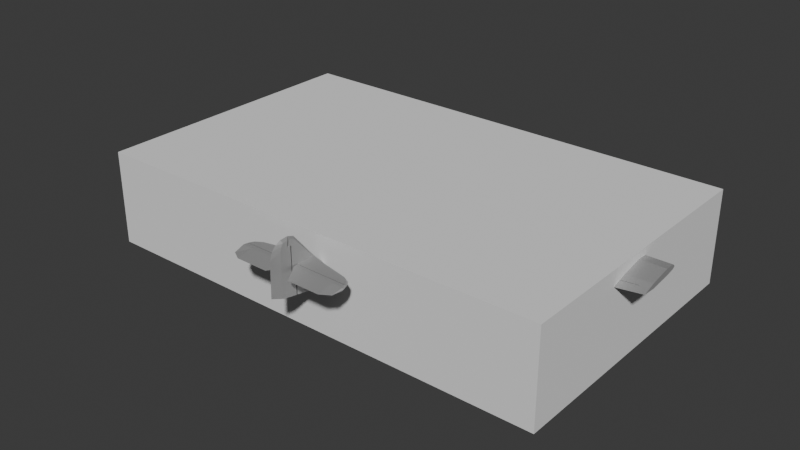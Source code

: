 # Source: catalina.blend  (saved by Blender 5.0.118; exported with 4.5.12 LTS)
import bpy
from mathutils import Matrix  # noqa: F401  (used for matrix-valued properties, if any)

bpy.ops.wm.read_factory_settings(use_empty=True)
scene = bpy.context.scene
scene.name = 'Scene'

# ---- collections
col_collection = bpy.data.collections.new('Collection'); scene.collection.children.link(col_collection)

# ---- materials (node trees are filled in below, after node groups)
mat_metal = bpy.data.materials.new('Metal')

# ---- material node trees
mat_metal.use_nodes = True; mat_metal.node_tree.nodes.clear()
_N = mat_metal.node_tree.nodes; _L = mat_metal.node_tree.links
n0 = _N.new('ShaderNodeBsdfPrincipled'); n0.name = 'Principled BSDF'; n0.location = (-200, 100)
n0.inputs[0].default_value = (0.4889, 0.4889, 0.4889, 1.0)
n0.inputs[1].default_value = 0.6045
n0.inputs[2].default_value = 0.6636
n1 = _N.new('ShaderNodeOutputMaterial'); n1.name = 'Material Output'; n1.location = (200, 100)
_L.new(n0.outputs[0], n1.inputs[0])
n1.is_active_output = True

# ---- world
world_world = bpy.data.worlds.new('World'); scene.world = world_world
world_world.use_nodes = True; world_world.node_tree.nodes.clear()
_N = world_world.node_tree.nodes; _L = world_world.node_tree.links
n0 = _N.new('ShaderNodeOutputWorld'); n0.name = 'World Output'; n0.location = (200, 100)
n1 = _N.new('ShaderNodeBackground'); n1.name = 'Background'; n1.location = (-200, 100)
n1.inputs[0].default_value = (0.05088, 0.05088, 0.05088, 1.0)
_L.new(n1.outputs[0], n0.inputs[0])
n0.is_active_output = True
world_world.color = (0.05088, 0.05088, 0.05088)
world_world.sun_shadow_jitter_overblur = 0.0

# ---- meshes
me_cube_001 = bpy.data.meshes.new('Cube.001')
me_cube_001.from_pydata([(-1.0, -1.0, -1.0), (-1.0, -1.0, 1.0), (-1.0, 1.0, -1.0), (-1.0, 1.0, 1.0), (1.0, -1.0, -1.0), (1.0, -1.0, 1.0), (1.0, 1.0, -1.0), (1.0, 1.0, 1.0)], [], [(0, 1, 3, 2), (2, 3, 7, 6), (6, 7, 5, 4), (4, 5, 1, 0), (2, 6, 4, 0), (7, 3, 1, 5)])
_uv = me_cube_001.uv_layers.new(name='UVMap')
_uv.uv.foreach_set('vector', [0.375, 0.0, 0.625, 0.0, 0.625, 0.25, 0.375, 0.25, 0.375, 0.25, 0.625, 0.25, 0.625, 0.5, 0.375, 0.5, 0.375, 0.5, 0.625, 0.5, 0.625, 0.75, 0.375, 0.75, 0.375, 0.75, 0.625, 0.75, 0.625, 1.0, 0.375, 1.0, 0.125, 0.5, 0.375, 0.5, 0.375, 0.75, 0.125, 0.75, 0.625, 0.5, 0.875, 0.5, 0.875, 0.75, 0.625, 0.75])
me_cube_001.update()
me_cube_002 = bpy.data.meshes.new('Cube.002')
me_cube_002.from_pydata([(-3.036, 14.25, -1.389), (-1.686, 14.25, 0.7457), (-3.163, 3.999, -2.057), (-2.247, 3.999, 1.143), (-2.48, -5.612, -1.844), (-2.196, -5.612, 1.143), (-0.3085, -15.49, 0.9187), (-0.3091, -15.49, 1.428), (-2.319, 16.83, -0.9222), (-1.472, 16.83, 0.4697), (-1.684, 18.22, -0.7512), (-1.09, 18.22, 0.2929), (-3.289, 9.125, -2.007), (-2.247, 9.125, 1.143), (-2.247, 2.609, 1.143), (-3.132, 2.609, -1.676), (-2.134, -7.11, -0.03767), (-2.111, -7.11, 1.143), (-6.218e-06, 19.08, -0.7196), (-0.7345, 18.92, -0.7225), (-0.7484, 19.47, 0.0), (-1.303e-06, 3.999, -3.13), (-1.303e-06, 3.999, 1.964), (-4.644e-06, 14.25, -2.94), (-4.644e-06, 14.25, 1.964), (1.829e-06, -5.612, -1.977), (1.829e-06, -5.612, 1.806), (5.046e-06, -15.49, 0.6967), (5.046e-06, -15.49, 1.523), (-5.482e-06, 16.83, -2.592), (-5.482e-06, 16.83, 1.265), (-5.937e-06, 18.22, -1.941), (-5.937e-06, 18.22, 1.265), (-2.973e-06, 9.125, 1.964), (-2.973e-06, 9.125, -3.035), (-8.501e-07, 2.609, -2.801), (-8.501e-07, 2.609, 1.941), (2.317e-06, -7.11, 1.806), (2.317e-06, -7.11, -0.9056), (-6.345e-06, 19.47, 0.0), (-2.514, 14.25, -1.477), (-1.92, 16.83, -1.005), (-1.314, 18.22, -0.7993), (-2.594, 2.609, -1.746), (-0.4791, 18.99, -0.7196), (-2.619, 3.999, -2.083), (-2.053, -5.612, -1.886), (-2.723, 9.125, -2.044), (-0.9015, 3.999, 1.855), (-0.9014, -5.612, 1.855), (-0.1793, -15.49, 1.543), (-0.9015, 9.125, 1.855), (-1.078, -7.11, -0.5628), (-0.4237, 19.47, 0.0), (-1.31, 3.999, -2.629), (-1.419, 14.25, 1.585), (-1.027, -5.612, -1.977), (-0.1967, -15.49, 0.7347), (-1.319, 16.83, 1.072), (-1.087, 18.22, 1.072), (-1.361, 9.125, -2.54), (-0.9015, 2.609, 1.855), (-0.8681, -7.11, 1.853), (-0.9598, 16.83, -1.798), (-1.257, 14.25, -2.208), (-0.6571, 18.22, -1.37), (-1.297, 2.609, -2.322), (-3.062, 3.999, -0.2685), (-2.616, 14.25, 0.1095), (-2.48, -5.612, -0.08534), (-0.3571, -15.49, 1.187), (-1.824, 16.83, 0.01867), (-1.419, 18.37, 0.1096), (-2.868, 9.125, -0.1997), (-3.031, 2.609, -0.1153), (-2.25, -7.11, 0.6006), (5.046e-06, -15.49, 1.178), (-0.1967, -15.49, 1.178), (-2.247, -1.261, 1.143), (-3.118, -1.261, -1.635), (4.108e-07, -1.261, -2.486), (4.108e-07, -1.261, 1.89), (-2.622, -1.261, -1.678), (-1.194, -1.261, -2.19), (-0.9015, -1.261, 1.855), (-3.055, -1.261, -0.1039), (-1.338, -11.55, 0.4857), (-1.356, -11.55, 1.458), (3.765e-06, -11.55, 1.806), (3.765e-06, -11.55, -0.05496), (-0.789, -11.55, 0.1397), (-0.7048, -11.55, 1.844), (-1.552, -11.55, 0.9551), (-2.247, -3.436, 1.143), (-2.799, -3.436, -1.739), (1.12e-06, -3.436, -2.231), (1.12e-06, -3.436, 1.848), (-2.338, -3.436, -1.782), (-1.11, -3.436, -2.083), (-0.9015, -3.436, 1.855), (-2.767, -3.436, -0.09461), (-2.247, 0.6742, 1.143), (-3.125, 0.6742, -1.655), (-2.197e-07, 0.6742, -2.643), (-2.197e-07, 0.6742, 1.915), (-2.608, 0.6742, -1.712), (-1.245, 0.6742, -2.256), (-0.9015, 0.6742, 1.855), (-3.043, 0.6742, -0.1096), (-3.226, 6.562, -2.032), (-2.247, 6.562, 1.143), (-2.138e-06, 6.562, -3.082), (-2.138e-06, 6.562, 1.964), (-2.671, 6.562, -2.064), (-1.335, 6.562, -2.584), (-0.9015, 6.562, 1.855), (-2.965, 6.562, -0.2341), (-1.967, 11.69, 0.9445), (-3.162, 11.69, -1.698), (-3.809e-06, 11.69, 1.964), (-3.809e-06, 11.69, -2.987), (-2.618, 11.69, -1.76), (-1.309, 11.69, -2.374), (-1.16, 11.69, 1.72), (-2.742, 11.69, -0.04508), (-0.7345, 18.92, -0.7225), (-1.303e-06, 3.999, -3.13), (-1.31, 3.999, -2.629), (-2.619, 3.999, -2.083), (-3.163, 3.999, -2.057), (-3.162, 11.69, -1.698), (-3.226, 6.562, -2.032), (-3.289, 9.125, -2.007), (-1.684, 18.22, -0.7512), (-3.036, 14.25, -1.389), (-2.319, 16.83, -0.9222), (-2.053, -5.612, -1.886), (-1.027, -5.612, -1.977), (-2.48, -5.612, -1.844), (1.829e-06, -5.612, -1.977), (-3.125, 0.6742, -1.655), (-3.118, -1.261, -1.635), (-2.799, -3.436, -1.739), (-3.163, 3.999, -2.057), (-3.132, 2.609, -1.676), (-2.48, -5.612, -1.844)], [], [(99, 93, 5, 49), (124, 117, 1, 68), (121, 130, 134, 40), (92, 86, 6, 70), (100, 94, 145, 69), (77, 50, 7, 70), (91, 87, 7, 50), (41, 135, 133, 42), (68, 1, 9, 71), (40, 134, 135, 41), (71, 9, 11, 72), (65, 44, 18, 31), (113, 131, 132, 47), (116, 110, 13, 73), (67, 2, 15, 74), (48, 3, 14, 61), (49, 5, 17, 62), (69, 145, 16, 75), (142, 97, 46, 138), (54, 21, 35, 66), (115, 112, 33, 51), (59, 32, 39, 53), (58, 30, 32, 59), (143, 45, 43, 144), (90, 89, 27, 57), (98, 95, 25, 56), (123, 119, 24, 55), (55, 24, 30, 58), (114, 113, 47, 60), (133, 19, 44, 42), (64, 40, 41, 63), (63, 41, 42, 65), (122, 121, 40, 64), (44, 53, 39, 18), (52, 16, 136, 137), (16, 4, 136), (38, 52, 137, 139), (120, 122, 64, 23), (29, 63, 65, 31), (23, 64, 63, 29), (111, 114, 60, 34), (1, 55, 58, 9), (117, 123, 55, 1), (97, 98, 56, 46), (86, 90, 57, 6), (9, 58, 59, 11), (11, 59, 53), (110, 115, 51, 13), (45, 54, 66, 43), (26, 49, 62, 37), (22, 48, 61, 36), (42, 44, 65), (88, 91, 50, 28), (76, 28, 50, 77), (96, 99, 49, 26), (27, 76, 77, 57), (5, 69, 75, 17), (3, 67, 74, 14), (109, 116, 73, 12), (10, 72, 20, 125), (8, 71, 72, 10), (0, 68, 71, 8), (57, 77, 70, 6), (93, 100, 69, 5), (87, 92, 70, 7), (118, 124, 68, 0), (20, 53, 44, 125), (11, 53, 20, 72), (101, 108, 85, 78), (104, 107, 84, 81), (105, 106, 83, 82), (106, 103, 80, 83), (102, 105, 82, 79), (108, 140, 141, 85), (107, 101, 78, 84), (17, 75, 92, 87), (37, 62, 91, 88), (16, 52, 90, 86), (52, 38, 89, 90), (62, 17, 87, 91), (75, 16, 86, 92), (78, 85, 100, 93), (81, 84, 99, 96), (82, 83, 98, 97), (83, 80, 95, 98), (79, 82, 97, 142), (85, 141, 94, 100), (84, 78, 93, 99), (61, 14, 101, 107), (74, 15, 140, 108), (144, 43, 105, 102), (66, 35, 103, 106), (43, 66, 106, 105), (36, 61, 107, 104), (14, 74, 108, 101), (2, 67, 116, 109), (3, 48, 115, 110), (126, 127, 114, 111), (127, 128, 113, 114), (48, 22, 112, 115), (67, 3, 110, 116), (128, 129, 131, 113), (12, 73, 124, 118), (13, 51, 123, 117), (34, 60, 122, 120), (60, 47, 121, 122), (51, 33, 119, 123), (47, 132, 130, 121), (73, 13, 117, 124)])
_uv = me_cube_002.uv_layers.new(name='UVMap')
_uv.uv.foreach_set('vector', [0.6969, 0.5, 0.625, 0.5, 0.625, 0.5, 0.6875, 0.5, 0.5, 0.6875, 0.625, 0.6875, 0.625, 0.75, 0.5, 0.75, 0.3535, 0.6875, 0.375, 0.6875, 0.375, 0.75, 0.3535, 0.75, 0.4547, 0.5, 0.3608, 0.5, 0.3979, 0.5, 0.5, 0.5, 0.5, 0.5, 0.375, 0.5, 0.375, 0.5, 0.5, 0.5, 0.5, 0.4375, 0.625, 0.4066, 0.6041, 0.4848, 0.5, 0.5, 0.7011, 0.5, 0.569, 0.5, 0.6041, 0.4848, 0.7184, 0.5, 0.3535, 0.75, 0.375, 0.75, 0.375, 0.75, 0.3535, 0.75, 0.5, 0.75, 0.625, 0.75, 0.625, 0.75, 0.5, 0.75, 0.3535, 0.75, 0.375, 0.75, 0.375, 0.75, 0.3535, 0.75, 0.5, 0.75, 0.625, 0.75, 0.625, 0.75, 0.4851, 0.75, 0.375, 0.5302, 0.4059, 0.5946, 0.4495, 0.375, 0.375, 0.375, 0.3535, 0.5625, 0.375, 0.5625, 0.375, 0.625, 0.3535, 0.625, 0.5, 0.5625, 0.625, 0.5625, 0.625, 0.625, 0.5, 0.625, 0.5, 0.5, 0.375, 0.5, 0.375, 0.5, 0.5, 0.5, 0.6969, 0.5, 0.625, 0.5, 0.625, 0.5, 0.6969, 0.5, 0.6875, 0.5, 0.625, 0.5, 0.625, 0.5, 0.6898, 0.5, 0.5, 0.5, 0.375, 0.5, 0.3674, 0.5, 0.4448, 0.5, 0.375, 0.5, 0.3535, 0.5, 0.3535, 0.5, 0.375, 0.5, 0.3017, 0.5, 0.25, 0.5, 0.25, 0.5, 0.3017, 0.5, 0.6922, 0.5625, 0.75, 0.5625, 0.75, 0.625, 0.6875, 0.625, 0.625, 0.5625, 0.625, 0.375, 0.5, 0.375, 0.4375, 0.5625, 0.6875, 0.75, 0.75, 0.75, 0.75, 0.75, 0.6875, 0.75, 0.375, 0.5, 0.3535, 0.5, 0.3535, 0.5, 0.375, 0.5, 0.3125, 0.5, 0.25, 0.5, 0.25, 0.5, 0.3125, 0.5, 0.3017, 0.5, 0.25, 0.5, 0.25, 0.5, 0.3017, 0.5, 0.6875, 0.6875, 0.75, 0.6875, 0.75, 0.75, 0.6875, 0.75, 0.6875, 0.75, 0.75, 0.75, 0.75, 0.75, 0.6875, 0.75, 0.3017, 0.5625, 0.3535, 0.5625, 0.3535, 0.625, 0.3017, 0.625, 0.375, 0.75, 0.39, 0.6746, 0.4059, 0.5946, 0.375, 0.6855, 0.3017, 0.75, 0.3535, 0.75, 0.3535, 0.75, 0.3017, 0.75, 0.3017, 0.75, 0.3535, 0.75, 0.3535, 0.75, 0.3017, 0.75, 0.3017, 0.6875, 0.3535, 0.6875, 0.3535, 0.75, 0.3017, 0.75, 0.4059, 0.5946, 0.4375, 0.5625, 0.5, 0.375, 0.4495, 0.375, 0.3125, 0.5, 0.3674, 0.5, 0.3535, 0.5, 0.3017, 0.5, 0.3674, 0.5, 0.375, 0.5, 0.3535, 0.5, 0.25, 0.5, 0.3125, 0.5, 0.3017, 0.5, 0.25, 0.5, 0.25, 0.6875, 0.3017, 0.6875, 0.3017, 0.75, 0.25, 0.75, 0.25, 0.75, 0.3017, 0.75, 0.3017, 0.75, 0.25, 0.75, 0.25, 0.75, 0.3017, 0.75, 0.3017, 0.75, 0.25, 0.75, 0.25, 0.5625, 0.3017, 0.5625, 0.3017, 0.625, 0.25, 0.625, 0.625, 0.75, 0.6875, 0.75, 0.6875, 0.75, 0.625, 0.75, 0.625, 0.6875, 0.6875, 0.6875, 0.6875, 0.75, 0.625, 0.75, 0.3535, 0.5, 0.3017, 0.5, 0.3017, 0.5, 0.3535, 0.5, 0.3608, 0.5, 0.3125, 0.5, 0.3125, 0.5, 0.3979, 0.5, 0.625, 0.75, 0.6875, 0.75, 0.6875, 0.75, 0.625, 0.75, 0.625, 0.75, 0.625, 0.5625, 0.4375, 0.5625, 0.625, 0.5625, 0.6922, 0.5625, 0.6875, 0.625, 0.625, 0.625, 0.3535, 0.5, 0.3017, 0.5, 0.3017, 0.5, 0.3535, 0.5, 0.75, 0.5, 0.6875, 0.5, 0.6898, 0.5, 0.75, 0.5, 0.75, 0.5, 0.6969, 0.5, 0.6969, 0.5, 0.75, 0.5, 0.375, 0.6855, 0.4059, 0.5946, 0.375, 0.5302, 0.75, 0.5, 0.7011, 0.5, 0.7184, 0.5, 0.75, 0.5, 0.5, 0.375, 0.625, 0.375, 0.625, 0.4066, 0.5, 0.4375, 0.75, 0.5, 0.6969, 0.5, 0.6875, 0.5, 0.75, 0.5, 0.375, 0.375, 0.5, 0.375, 0.5, 0.4375, 0.375, 0.4375, 0.625, 0.5, 0.5, 0.5, 0.4448, 0.5, 0.625, 0.5, 0.625, 0.5, 0.5, 0.5, 0.5, 0.5, 0.625, 0.5, 0.375, 0.5625, 0.5, 0.5625, 0.5, 0.625, 0.375, 0.625, 0.375, 0.75, 0.4851, 0.75, 0.375, 0.75, 0.39, 0.6746, 0.375, 0.75, 0.5, 0.75, 0.4851, 0.75, 0.375, 0.75, 0.375, 0.75, 0.5, 0.75, 0.5, 0.75, 0.375, 0.75, 0.375, 0.4375, 0.5, 0.4375, 0.5, 0.5, 0.3979, 0.5, 0.625, 0.5, 0.5, 0.5, 0.5, 0.5, 0.625, 0.5, 0.569, 0.5, 0.4547, 0.5, 0.5, 0.5, 0.6041, 0.4848, 0.375, 0.6875, 0.5, 0.6875, 0.5, 0.75, 0.375, 0.75, 0.375, 0.75, 0.4375, 0.5625, 0.4059, 0.5946, 0.39, 0.6746, 0.625, 0.75, 0.4375, 0.5625, 0.375, 0.75, 0.4851, 0.75, 0.625, 0.5, 0.5, 0.5, 0.5, 0.5, 0.625, 0.5, 0.75, 0.5, 0.6969, 0.5, 0.6969, 0.5, 0.75, 0.5, 0.3535, 0.5, 0.3017, 0.5, 0.3017, 0.5, 0.3535, 0.5, 0.3017, 0.5, 0.25, 0.5, 0.25, 0.5, 0.3017, 0.5, 0.375, 0.5, 0.3535, 0.5, 0.3535, 0.5, 0.375, 0.5, 0.5, 0.5, 0.375, 0.5, 0.375, 0.5, 0.5, 0.5, 0.6969, 0.5, 0.625, 0.5, 0.625, 0.5, 0.6969, 0.5, 0.625, 0.5, 0.4448, 0.5, 0.4547, 0.5, 0.569, 0.5, 0.75, 0.5, 0.6898, 0.5, 0.7011, 0.5, 0.75, 0.5, 0.3674, 0.5, 0.3125, 0.5, 0.3125, 0.5, 0.3608, 0.5, 0.3125, 0.5, 0.25, 0.5, 0.25, 0.5, 0.3125, 0.5, 0.6898, 0.5, 0.625, 0.5, 0.569, 0.5, 0.7011, 0.5, 0.4448, 0.5, 0.3674, 0.5, 0.3608, 0.5, 0.4547, 0.5, 0.625, 0.5, 0.5, 0.5, 0.5, 0.5, 0.625, 0.5, 0.75, 0.5, 0.6969, 0.5, 0.6969, 0.5, 0.75, 0.5, 0.3535, 0.5, 0.3017, 0.5, 0.3017, 0.5, 0.3535, 0.5, 0.3017, 0.5, 0.25, 0.5, 0.25, 0.5, 0.3017, 0.5, 0.375, 0.5, 0.3535, 0.5, 0.3535, 0.5, 0.375, 0.5, 0.5, 0.5, 0.375, 0.5, 0.375, 0.5, 0.5, 0.5, 0.6969, 0.5, 0.625, 0.5, 0.625, 0.5, 0.6969, 0.5, 0.6969, 0.5, 0.625, 0.5, 0.625, 0.5, 0.6969, 0.5, 0.5, 0.5, 0.375, 0.5, 0.375, 0.5, 0.5, 0.5, 0.375, 0.5, 0.3535, 0.5, 0.3535, 0.5, 0.375, 0.5, 0.3017, 0.5, 0.25, 0.5, 0.25, 0.5, 0.3017, 0.5, 0.3535, 0.5, 0.3017, 0.5, 0.3017, 0.5, 0.3535, 0.5, 0.75, 0.5, 0.6969, 0.5, 0.6969, 0.5, 0.75, 0.5, 0.625, 0.5, 0.5, 0.5, 0.5, 0.5, 0.625, 0.5, 0.375, 0.5, 0.5, 0.5, 0.5, 0.5625, 0.375, 0.5625, 0.625, 0.5, 0.6969, 0.5, 0.6922, 0.5625, 0.625, 0.5625, 0.25, 0.5, 0.3017, 0.5, 0.3017, 0.5625, 0.25, 0.5625, 0.3017, 0.5, 0.3535, 0.5, 0.3535, 0.5625, 0.3017, 0.5625, 0.6969, 0.5, 0.75, 0.5, 0.75, 0.5625, 0.6922, 0.5625, 0.5, 0.5, 0.625, 0.5, 0.625, 0.5625, 0.5, 0.5625, 0.3535, 0.5, 0.375, 0.5, 0.375, 0.5625, 0.3535, 0.5625, 0.375, 0.625, 0.5, 0.625, 0.5, 0.6875, 0.375, 0.6875, 0.625, 0.625, 0.6875, 0.625, 0.6875, 0.6875, 0.625, 0.6875, 0.25, 0.625, 0.3017, 0.625, 0.3017, 0.6875, 0.25, 0.6875, 0.3017, 0.625, 0.3535, 0.625, 0.3535, 0.6875, 0.3017, 0.6875, 0.6875, 0.625, 0.75, 0.625, 0.75, 0.6875, 0.6875, 0.6875, 0.3535, 0.625, 0.375, 0.625, 0.375, 0.6875, 0.3535, 0.6875, 0.5, 0.625, 0.625, 0.625, 0.625, 0.6875, 0.5, 0.6875])
me_cube_002.materials.append(mat_metal)
me_cube_002.update()
me_cube_004 = bpy.data.meshes.new('Cube.004')
me_cube_004.from_pydata([(-31.98, 1.806, 0.8562), (-31.98, 1.67, 1.435), (-31.98, -4.12, -0.2882), (2.38e-06, -5.958, -1.635), (-1.07e-06, 2.746, 0.1835), (-1.03e-06, 2.541, 1.015), (-12.9, -5.958, -1.635), (-12.9, 2.746, 0.1835), (-12.9, 2.541, 1.015), (-31.98, -2.267, -0.2055), (-31.98, -2.426, 0.4646), (1.031e-06, -2.635, -0.2647), (8.92e-07, -2.169, -1.135), (-12.9, -2.635, -0.2647), (-12.9, -2.169, -1.135), (-31.98, 2.061, 1.173), (-1.178e-06, 2.973, 0.5976), (-12.9, 2.973, 0.5976), (-31.98, 0.3014, 1.335), (-3.573e-07, 0.8251, 0.8159), (-4.157e-07, 1.123, -0.3886), (-12.9, 0.8251, 0.8159), (-12.9, 1.123, -0.3886), (-31.98, 0.5137, 0.4483), (-18.12, 2.489, 0.3674), (-18.12, 2.303, 1.129), (-18.12, -2.578, -0.06532), (-18.12, -2.196, -0.8809), (-18.12, -5.455, -1.267), (-18.12, 2.724, 0.755), (-18.12, 0.6819, 0.9578), (-18.12, 0.9563, -0.1599), (-12.9, -4.007, -0.8306), (-31.98, -3.125, 0.1536), (1.588e-06, -4.007, -0.8306), (-18.12, -3.766, -0.5616), (-30.8, 1.864, 0.8143), (-30.8, -2.439, 0.4192), (-30.8, -4.234, -0.372), (-30.8, 0.334, 1.303), (-30.8, 1.724, 1.408), (-30.8, -2.261, -0.2634), (-30.8, 2.118, 1.137), (-30.8, 0.5516, 0.3962), (-30.8, -3.18, 0.09239), (-18.12, -3.717, -1.061), (-30.8, -3.028, -0.3056), (-31.98, -3.038, -0.2399), (1.636e-06, -4.064, -1.385), (-12.9, -4.064, -1.385)], [], [(43, 23, 0, 36), (21, 19, 5, 8), (17, 8, 5, 16), (29, 25, 8, 17), (30, 21, 8, 25), (20, 22, 7, 4), (48, 49, 14, 12), (35, 32, 13, 26), (32, 34, 11, 13), (46, 47, 9, 41), (47, 2, 33), (24, 29, 17, 7), (7, 17, 16, 4), (0, 1, 15), (23, 18, 1, 0), (9, 10, 18, 23), (12, 14, 22, 20), (26, 13, 21, 30), (13, 11, 19, 21), (41, 9, 23, 43), (14, 27, 31, 22), (37, 26, 30, 39), (36, 42, 29, 24), (49, 45, 27, 14), (44, 35, 26, 37), (39, 30, 25, 40), (42, 40, 25, 29), (22, 31, 24, 7), (6, 3, 34, 32), (28, 6, 32, 35), (2, 38, 44, 33), (15, 1, 40, 42), (18, 39, 40, 1), (33, 44, 37, 10), (0, 15, 42, 36), (10, 37, 39, 18), (27, 41, 43, 31), (45, 46, 41, 27), (31, 43, 36, 24), (38, 2, 47, 46), (9, 47, 33, 10), (3, 6, 49, 48), (6, 28, 45, 49), (35, 44, 46, 45), (35, 45, 28), (44, 38, 46)])
_uv = me_cube_004.uv_layers.new(name='UVMap')
_uv.uv.foreach_set('vector', [0.3704, 0.6958, 0.375, 0.6954, 0.375, 0.75, 0.3704, 0.75, 0.6996, 0.7005, 0.75, 0.7005, 0.75, 0.75, 0.6996, 0.75, 0.5, 0.8246, 0.625, 0.8246, 0.625, 0.875, 0.5, 0.875, 0.5, 0.8042, 0.625, 0.8042, 0.625, 0.8246, 0.5, 0.8246, 0.6792, 0.6991, 0.6996, 0.7005, 0.6996, 0.75, 0.6792, 0.75, 0.25, 0.7005, 0.3004, 0.7005, 0.3004, 0.75, 0.25, 0.75, 0.25, 0.548, 0.3005, 0.548, 0.3004, 0.5959, 0.25, 0.5959, 0.6651, 0.5538, 0.6996, 0.5563, 0.6996, 0.5959, 0.6792, 0.5916, 0.6996, 0.5563, 0.75, 0.5563, 0.75, 0.5959, 0.6996, 0.5959, 0.4159, 0.5496, 0.4271, 0.5468, 0.375, 0.5802, 0.3704, 0.5812, 0.4271, 0.5468, 0.5, 0.5, 0.5734, 0.5471, 0.375, 0.8042, 0.5, 0.8042, 0.5, 0.8246, 0.375, 0.8246, 0.375, 0.8246, 0.5, 0.8246, 0.5, 0.875, 0.375, 0.875, 0.375, 0.75, 0.625, 0.75, 0.5, 0.75, 0.375, 0.6954, 0.625, 0.6954, 0.625, 0.75, 0.375, 0.75, 0.375, 0.5802, 0.625, 0.5802, 0.625, 0.6954, 0.375, 0.6954, 0.25, 0.5959, 0.3004, 0.5959, 0.3004, 0.7005, 0.25, 0.7005, 0.6792, 0.5916, 0.6996, 0.5959, 0.6996, 0.7005, 0.6792, 0.6991, 0.6996, 0.5959, 0.75, 0.5959, 0.75, 0.7005, 0.6996, 0.7005, 0.3704, 0.5812, 0.375, 0.5802, 0.375, 0.6954, 0.3704, 0.6958, 0.3004, 0.5959, 0.3208, 0.5916, 0.3208, 0.6991, 0.3004, 0.7005, 0.6296, 0.5812, 0.6792, 0.5916, 0.6792, 0.6991, 0.6296, 0.6958, 0.375, 0.7546, 0.5, 0.7546, 0.5, 0.8042, 0.375, 0.8042, 0.3005, 0.548, 0.3368, 0.5489, 0.3208, 0.5916, 0.3004, 0.5959, 0.5812, 0.5477, 0.6651, 0.5538, 0.6792, 0.5916, 0.6296, 0.5812, 0.6296, 0.6958, 0.6792, 0.6991, 0.6792, 0.75, 0.6296, 0.75, 0.5, 0.7546, 0.625, 0.7546, 0.625, 0.8042, 0.5, 0.8042, 0.3004, 0.7005, 0.3208, 0.6991, 0.3208, 0.75, 0.3004, 0.75, 0.6996, 0.5, 0.75, 0.5, 0.75, 0.5563, 0.6996, 0.5563, 0.645, 0.5, 0.6996, 0.5, 0.6996, 0.5563, 0.6651, 0.5538, 0.5, 0.5, 0.5124, 0.5, 0.5812, 0.5477, 0.5734, 0.5471, 0.5, 0.75, 0.625, 0.75, 0.625, 0.7546, 0.5, 0.7546, 0.625, 0.6954, 0.6296, 0.6958, 0.6296, 0.75, 0.625, 0.75, 0.5734, 0.5471, 0.5812, 0.5477, 0.6296, 0.5812, 0.625, 0.5802, 0.375, 0.75, 0.5, 0.75, 0.5, 0.7546, 0.375, 0.7546, 0.625, 0.5802, 0.6296, 0.5812, 0.6296, 0.6958, 0.625, 0.6954, 0.3208, 0.5916, 0.3704, 0.5812, 0.3704, 0.6958, 0.3208, 0.6991, 0.3368, 0.5489, 0.4159, 0.5496, 0.3704, 0.5812, 0.3208, 0.5916, 0.3208, 0.6991, 0.3704, 0.6958, 0.3704, 0.75, 0.3208, 0.75, 0.4876, 0.5, 0.5, 0.5, 0.4271, 0.5468, 0.4159, 0.5496, 0.375, 0.5802, 0.4271, 0.5468, 0.5734, 0.5471, 0.625, 0.5802, 0.25, 0.5, 0.3005, 0.5, 0.3005, 0.548, 0.25, 0.548, 0.3005, 0.5, 0.355, 0.5, 0.3368, 0.5489, 0.3005, 0.548, 0.6651, 0.5538, 0.5812, 0.5477, 0.4159, 0.5496, 0.3368, 0.5489, 0.6651, 0.5538, 0.3368, 0.5489, 0.355, 0.5, 0.5812, 0.5477, 0.4876, 0.5, 0.4159, 0.5496])
me_cube_004.materials.append(mat_metal)
me_cube_004.update()
me_cube_005 = bpy.data.meshes.new('Cube.005')
me_cube_005.from_pydata([(1.995e-07, -0.5123, 0.6909), (1.995e-07, -0.5123, 3.972), (3.578e-07, -0.9188, 3.972), (3.578e-07, -0.9188, 5.111), (-3.034e-08, 0.0779, 0.6909), (-3.034e-08, 0.0779, -2.322), (4.333e-09, -0.01113, 4.788), (-1.189e-06, 3.054, 1.11), (-7.493e-07, 1.924, 2.436), (-1.19e-06, 3.057, -2.658), (-2.88e-06, 7.397, -1.391), (-2.88e-06, 7.397, -2.72), (-2.225e-06, 5.713, -0.9185), (-2.23e-06, 5.725, -2.697), (-1.677e-06, 4.307, -2.676), (-1.621e-06, 4.163, -0.01168), (-0.2823, -0.651, 0.6909), (-0.2823, -0.651, 3.972), (-0.2823, -0.9157, 3.972), (-0.2823, -0.9157, 4.768), (-0.2823, -0.06073, 0.6909), (-0.2823, -0.06073, -2.301), (-0.2823, -0.1621, 4.543), (-0.5867, 2.838, 0.913), (-0.467, 1.702, 2.244), (-0.5716, 3.057, -2.658), (-0.4103, 6.734, -1.391), (-0.4103, 6.734, -2.72), (-0.5585, 5.639, -1.149), (-0.5585, 5.725, -2.697), (-0.6515, 4.307, -2.676), (-0.6515, 4.019, -0.2075), (1.995e-07, -0.5123, 2.873), (-3.883e-07, 0.9971, 3.561), (-0.2823, -0.651, 2.873), (-0.3743, 0.8027, 3.35)], [], [(18, 19, 22, 17), (34, 35, 24, 16), (23, 20, 16, 24), (21, 20, 23, 25), (29, 28, 26, 27), (30, 31, 28, 29), (25, 23, 31, 30), (2, 3, 19, 18), (11, 13, 29, 27), (4, 0, 16, 20), (9, 5, 21, 25), (5, 4, 20, 21), (13, 14, 30, 29), (3, 6, 22, 19), (7, 15, 31, 23), (10, 11, 27, 26), (33, 8, 24, 35), (12, 10, 26, 28), (32, 1, 17, 34), (14, 9, 25, 30), (8, 7, 23, 24), (1, 2, 18, 17), (15, 12, 28, 31), (0, 32, 34, 16), (6, 33, 35, 22), (17, 22, 35, 34)])
_uv = me_cube_005.uv_layers.new(name='UVMap')
_uv.uv.foreach_set('vector', [0.0, 0.0, 0.0, 0.0, 0.0, 0.0, 0.0, 0.0, 0.0, 0.0, 0.0, 0.0, 0.0, 0.0, 0.0, 0.0, 0.0, 0.0, 0.0, 0.0, 0.0, 0.0, 0.0, 0.0, 0.0, 0.0, 0.0, 0.0, 0.0, 0.0, 0.0, 0.0, 0.0, 0.0, 0.0, 0.0, 0.0, 0.0, 0.0, 0.0, 0.0, 0.0, 0.0, 0.0, 0.0, 0.0, 0.0, 0.0, 0.0, 0.0, 0.0, 0.0, 0.0, 0.0, 0.0, 0.0, 0.0, 0.0, 0.0, 0.0, 0.0, 0.0, 0.0, 0.0, 0.0, 0.0, 0.0, 0.0, 0.0, 0.0, 0.0, 0.0, 0.0, 0.0, 0.0, 0.0, 0.0, 0.0, 0.0, 0.0, 0.0, 0.0, 0.0, 0.0, 0.0, 0.0, 0.0, 0.0, 0.0, 0.0, 0.0, 0.0, 0.0, 0.0, 0.0, 0.0, 0.0, 0.0, 0.0, 0.0, 0.0, 0.0, 0.0, 0.0, 0.0, 0.0, 0.0, 0.0, 0.0, 0.0, 0.0, 0.0, 0.0, 0.0, 0.0, 0.0, 0.0, 0.0, 0.0, 0.0, 0.0, 0.0, 0.0, 0.0, 0.0, 0.0, 0.0, 0.0, 0.0, 0.0, 0.0, 0.0, 0.0, 0.0, 0.0, 0.0, 0.0, 0.0, 0.0, 0.0, 0.0, 0.0, 0.0, 0.0, 0.0, 0.0, 0.0, 0.0, 0.0, 0.0, 0.0, 0.0, 0.0, 0.0, 0.0, 0.0, 0.0, 0.0, 0.0, 0.0, 0.0, 0.0, 0.0, 0.0, 0.0, 0.0, 0.0, 0.0, 0.0, 0.0, 0.0, 0.0, 0.0, 0.0, 0.0, 0.0, 0.0, 0.0, 0.0, 0.0, 0.0, 0.0, 0.0, 0.0, 0.0, 0.0, 0.0, 0.0, 0.0, 0.0, 0.0, 0.0, 0.0, 0.0, 0.0, 0.0, 0.0, 0.0, 0.0, 0.0, 0.0, 0.0, 0.0, 0.0, 0.0, 0.0, 0.0, 0.0])
me_cube_005.materials.append(mat_metal)
me_cube_005.update()
me_cube_006 = bpy.data.meshes.new('Cube.006')
me_cube_006.from_pydata([(1.84e-08, 0.2105, -1.685), (1.84e-08, 0.2105, 1.596), (-1.714e-08, -0.196, 1.596), (-1.714e-08, -0.196, 2.735), (7e-08, 0.8007, -1.685), (7e-08, 0.8007, -4.698), (-0.2823, -0.06327, -1.685), (-0.2823, -0.06327, 1.596), (-0.2823, -0.4698, 1.596), (-0.2823, -0.4698, 2.392), (-0.2823, 0.527, -1.685), (-0.2823, 0.527, -4.65), (-1.059e-07, -1.211, 2.68), (-0.2823, -1.14, 2.336), (-1.115e-07, -1.275, -4.314), (-0.2823, -1.275, -4.314), (-2.582e-07, -2.954, -3.726), (-0.2823, -1.535, -4.218), (-2.481e-07, -2.838, 0.7508), (-0.2823, -1.535, 0.5475), (-2.128e-07, -2.434, 1.781), (-0.2823, -1.472, 1.602), (-1.744e-07, -1.994, 2.288), (-0.2823, -1.337, 2.026), (-0.2823, -1.535, -1.703), (-2.529e-07, -2.893, -1.364), (1.84e-08, 0.2105, 0.4966), (-0.2823, -0.06327, 0.4966)], [], [(2, 8, 9, 3), (4, 10, 6, 0), (5, 11, 10, 4), (26, 27, 7, 1), (1, 7, 8, 2), (9, 13, 12, 3), (5, 14, 15, 11), (14, 16, 17, 15), (25, 18, 19, 24), (18, 20, 21, 19), (20, 22, 23, 21), (13, 23, 22, 12), (8, 7, 27, 19), (6, 10, 11, 15), (16, 25, 24, 17), (17, 24, 6, 15), (0, 6, 27, 26), (27, 6, 24, 19), (9, 8, 19, 21, 23, 13)])
_uv = me_cube_006.uv_layers.new(name='UVMap')
_uv.uv.foreach_set('vector', [0.0, 0.0, 0.0, 0.0, 0.0, 0.0, 0.0, 0.0, 0.0, 0.0, 0.0, 0.0, 0.0, 0.0, 0.0, 0.0, 0.0, 0.0, 0.0, 0.0, 0.0, 0.0, 0.0, 0.0, 0.0, 0.0, 0.0, 0.0, 0.0, 0.0, 0.0, 0.0, 0.0, 0.0, 0.0, 0.0, 0.0, 0.0, 0.0, 0.0, 0.0, 0.0, 0.0, 0.0, 0.0, 0.0, 0.0, 0.0, 0.0, 0.0, 0.0, 0.0, 0.0, 0.0, 0.0, 0.0, 0.0, 0.0, 0.0, 0.0, 0.0, 0.0, 0.0, 0.0, 0.0, 0.0, 0.0, 0.0, 0.0, 0.0, 0.0, 0.0, 0.0, 0.0, 0.0, 0.0, 0.0, 0.0, 0.0, 0.0, 0.0, 0.0, 0.0, 0.0, 0.0, 0.0, 0.0, 0.0, 0.0, 0.0, 0.0, 0.0, 0.0, 0.0, 0.0, 0.0, 0.0, 0.0, 0.0, 0.0, 0.0, 0.0, 0.0, 0.0, 0.0, 0.0, 0.0, 0.0, 0.0, 0.0, 0.0, 0.0, 0.0, 0.0, 0.0, 0.0, 0.0, 0.0, 0.0, 0.0, 0.0, 0.0, 0.0, 0.0, 0.0, 0.0, 0.0, 0.0, 0.0, 0.0, 0.0, 0.0, 0.0, 0.0, 0.0, 0.0, 0.0, 0.0, 0.0, 0.0, 0.0, 0.0, 0.0, 0.0, 0.0, 0.0, 0.0, 0.0, 0.0, 0.0, 0.0, 0.0, 0.0, 0.0, 0.0, 0.0])
me_cube_006.materials.append(mat_metal)
me_cube_006.update()
me_cylinder_001 = bpy.data.meshes.new('Cylinder.001')
me_cylinder_001.from_pydata([(1.444e-07, -0.878, 1.34), (-9.975e-07, 1.978, 0.7443), (-0.6924, -0.8681, 1.154), (-0.3187, 1.983, 0.659), (-1.199, -0.841, 0.6483), (-0.552, 1.995, 0.426), (-1.385, -0.804, -0.04307), (-0.6374, 2.012, 0.1078), (-1.199, -0.7669, -0.7345), (-0.552, 2.029, -0.2104), (-0.6924, -0.7398, -1.241), (-0.3187, 2.042, -0.4434), (1.155e-07, -0.7299, -1.426), (-1.035e-06, 2.046, -0.5286), (0.6924, -0.7398, -1.241), (0.3187, 2.042, -0.4434), (1.199, -0.7669, -0.7345), (0.552, 2.029, -0.2104), (1.385, -0.804, -0.04307), (0.6374, 2.012, 0.1078), (1.199, -0.841, 0.6483), (0.552, 1.995, 0.426), (0.6924, -0.8681, 1.154), (0.3187, 1.983, 0.659), (8.093e-07, -2.518, 0.8789), (-0.5543, -2.51, 0.7306), (-0.9601, -2.488, 0.3254), (-1.109, -2.459, -0.2281), (-0.9601, -2.429, -0.7816), (-0.5543, -2.407, -1.187), (7.862e-07, -2.4, -1.335), (0.5543, -2.407, -1.187), (0.9601, -2.429, -0.7816), (1.109, -2.459, -0.2281), (0.9601, -2.488, 0.3254), (0.5543, -2.51, 0.7306), (1.351e-06, -3.403, 0.4129), (-0.3869, -3.397, 0.3094), (-0.6701, -3.382, 0.0266), (-0.7738, -3.361, -0.3597), (-0.6701, -3.34, -0.7461), (-0.3869, -3.325, -1.029), (1.335e-06, -3.32, -1.132), (0.3869, -3.325, -1.029), (0.6701, -3.34, -0.7461), (0.7738, -3.361, -0.3597), (0.6701, -3.382, 0.0266), (0.3869, -3.397, 0.3094), (1.831e-06, -3.776, 0.01334), (-0.2423, -3.772, -0.05149), (-0.4196, -3.763, -0.2286), (-0.4846, -3.75, -0.4705), (-0.4196, -3.737, -0.7125), (-0.2423, -3.727, -0.8896), (1.821e-06, -3.724, -0.9544), (0.2423, -3.727, -0.8896), (0.4196, -3.737, -0.7125), (0.4846, -3.75, -0.4705), (0.4196, -3.763, -0.2286), (0.2423, -3.772, -0.05149), (-9.463e-07, 1.92, 1.49), (-0.6924, 1.93, 1.304), (-1.199, 1.957, 0.7982), (-1.385, 1.994, 0.1068), (-1.199, 2.031, -0.5846), (-0.6924, 2.058, -1.091), (-9.751e-07, 2.068, -1.276), (0.6924, 2.058, -1.091), (1.199, 2.031, -0.5846), (1.385, 1.994, 0.1068), (1.199, 1.957, 0.7982), (0.6924, 1.93, 1.304), (-1.124e-06, 2.222, 1.446), (-0.6626, 2.231, 1.269), (-1.148, 2.257, 0.7845), (-1.325, 2.292, 0.1228), (-1.148, 2.328, -0.5388), (-0.6626, 2.354, -1.023), (-1.152e-06, 2.363, -1.2), (0.6626, 2.354, -1.023), (1.148, 2.328, -0.5388), (1.325, 2.292, 0.1228), (1.148, 2.257, 0.7845), (0.6626, 2.231, 1.269), (-0.5599, 2.399, 1.1), (-1.183e-06, 2.391, 1.25), (-0.9699, 2.421, 0.6905), (-1.12, 2.451, 0.1313), (-0.9699, 2.481, -0.4278), (-0.5599, 2.503, -0.8371), (-1.207e-06, 2.511, -0.987), (0.5599, 2.503, -0.8371), (0.9699, 2.481, -0.4278), (1.12, 2.451, 0.1313), (0.9699, 2.421, 0.6905), (0.5599, 2.399, 1.1), (-0.4667, 2.408, 0.9385), (-1.188e-06, 2.401, 1.063), (-0.8083, 2.426, 0.5973), (-0.9333, 2.451, 0.1313), (-0.8083, 2.476, -0.3347), (-0.4667, 2.495, -0.6758), (-1.205e-06, 2.501, -0.8007), (0.4667, 2.495, -0.6758), (0.8083, 2.476, -0.3347), (0.9333, 2.451, 0.1313), (0.8083, 2.426, 0.5973), (0.4667, 2.408, 0.9385)], [], [(72, 85, 84, 73), (73, 84, 86, 74), (74, 86, 87, 75), (75, 87, 88, 76), (76, 88, 89, 77), (77, 89, 90, 78), (78, 90, 91, 79), (79, 91, 92, 80), (80, 92, 93, 81), (81, 93, 94, 82), (3, 1, 23, 21, 19, 17, 15, 13, 11, 9, 7, 5), (82, 94, 95, 83), (83, 95, 85, 72), (16, 18, 33, 32), (25, 26, 38, 37), (14, 16, 32, 31), (12, 14, 31, 30), (10, 12, 30, 29), (8, 10, 29, 28), (6, 8, 28, 27), (22, 0, 24, 35), (0, 2, 25, 24), (4, 6, 27, 26), (20, 22, 35, 34), (2, 4, 26, 25), (18, 20, 34, 33), (47, 36, 48, 59), (32, 33, 45, 44), (29, 30, 42, 41), (26, 27, 39, 38), (33, 34, 46, 45), (30, 31, 43, 42), (27, 28, 40, 39), (34, 35, 47, 46), (24, 25, 37, 36), (31, 32, 44, 43), (28, 29, 41, 40), (35, 24, 36, 47), (48, 49, 50, 51, 52, 53, 54, 55, 56, 57, 58, 59), (37, 38, 50, 49), (44, 45, 57, 56), (41, 42, 54, 53), (38, 39, 51, 50), (45, 46, 58, 57), (42, 43, 55, 54), (39, 40, 52, 51), (46, 47, 59, 58), (36, 37, 49, 48), (43, 44, 56, 55), (40, 41, 53, 52), (22, 71, 60, 0), (20, 70, 71, 22), (18, 69, 70, 20), (16, 68, 69, 18), (14, 67, 68, 16), (12, 66, 67, 14), (10, 65, 66, 12), (8, 64, 65, 10), (6, 63, 64, 8), (4, 62, 63, 6), (2, 61, 62, 4), (0, 60, 61, 2), (71, 83, 72, 60), (70, 82, 83, 71), (69, 81, 82, 70), (68, 80, 81, 69), (67, 79, 80, 68), (66, 78, 79, 67), (65, 77, 78, 66), (64, 76, 77, 65), (63, 75, 76, 64), (62, 74, 75, 63), (61, 73, 74, 62), (60, 72, 73, 61), (97, 96, 84, 85), (96, 98, 86, 84), (98, 99, 87, 86), (99, 100, 88, 87), (100, 101, 89, 88), (101, 102, 90, 89), (102, 103, 91, 90), (103, 104, 92, 91), (104, 105, 93, 92), (105, 106, 94, 93), (106, 107, 95, 94), (107, 97, 85, 95), (1, 3, 96, 97), (3, 5, 98, 96), (5, 7, 99, 98), (7, 9, 100, 99), (9, 11, 101, 100), (11, 13, 102, 101), (13, 15, 103, 102), (15, 17, 104, 103), (17, 19, 105, 104), (19, 21, 106, 105), (21, 23, 107, 106), (23, 1, 97, 107)])
_uv = me_cylinder_001.uv_layers.new(name='UVMap')
_uv.uv.foreach_set('vector', [1.0, 0.9779, 1.0, 1.0, 0.9167, 1.0, 0.9167, 0.9779, 0.9167, 0.9779, 0.9167, 1.0, 0.8333, 1.0, 0.8333, 0.9779, 0.8333, 0.9779, 0.8333, 1.0, 0.75, 1.0, 0.75, 0.9779, 0.75, 0.9779, 0.75, 1.0, 0.6667, 1.0, 0.6667, 0.9779, 0.6667, 0.9779, 0.6667, 1.0, 0.5833, 1.0, 0.5833, 0.9779, 0.5833, 0.9779, 0.5833, 1.0, 0.5, 1.0, 0.5, 0.9779, 0.5, 0.9779, 0.5, 1.0, 0.4167, 1.0, 0.4167, 0.9779, 0.4167, 0.9779, 0.4167, 1.0, 0.3333, 1.0, 0.3333, 0.9779, 0.3333, 0.9779, 0.3333, 1.0, 0.25, 1.0, 0.25, 0.9779, 0.25, 0.9779, 0.25, 1.0, 0.1667, 1.0, 0.1667, 0.9779, 0.3183, 0.3683, 0.25, 0.3866, 0.1817, 0.3683, 0.1317, 0.3183, 0.1134, 0.25, 0.1317, 0.1817, 0.1817, 0.1317, 0.25, 0.1134, 0.3183, 0.1317, 0.3683, 0.1817, 0.3866, 0.25, 0.3683, 0.3183, 0.1667, 0.9779, 0.1667, 1.0, 0.08333, 1.0, 0.08333, 0.9779, 0.08333, 0.9779, 0.08333, 1.0, 7.451e-08, 1.0, 7.451e-08, 0.9779, 0.3333, 0.5, 0.25, 0.5, 0.25, 0.5, 0.3333, 0.5, 0.9167, 0.5, 0.8333, 0.5, 0.8333, 0.5, 0.9167, 0.5, 0.4167, 0.5, 0.3333, 0.5, 0.3333, 0.5, 0.4167, 0.5, 0.5, 0.5, 0.4167, 0.5, 0.4167, 0.5, 0.5, 0.5, 0.5833, 0.5, 0.5, 0.5, 0.5, 0.5, 0.5833, 0.5, 0.6667, 0.5, 0.5833, 0.5, 0.5833, 0.5, 0.6667, 0.5, 0.75, 0.5, 0.6667, 0.5, 0.6667, 0.5, 0.75, 0.5, 0.08333, 0.5, 7.451e-08, 0.5, 7.451e-08, 0.5, 0.08333, 0.5, 1.0, 0.5, 0.9167, 0.5, 0.9167, 0.5, 1.0, 0.5, 0.8333, 0.5, 0.75, 0.5, 0.75, 0.5, 0.8333, 0.5, 0.1667, 0.5, 0.08333, 0.5, 0.08333, 0.5, 0.1667, 0.5, 0.9167, 0.5, 0.8333, 0.5, 0.8333, 0.5, 0.9167, 0.5, 0.25, 0.5, 0.1667, 0.5, 0.1667, 0.5, 0.25, 0.5, 0.08333, 0.5, 7.451e-08, 0.5, 7.451e-08, 0.5, 0.08333, 0.5, 0.3333, 0.5, 0.25, 0.5, 0.25, 0.5, 0.3333, 0.5, 0.5833, 0.5, 0.5, 0.5, 0.5, 0.5, 0.5833, 0.5, 0.8333, 0.5, 0.75, 0.5, 0.75, 0.5, 0.8333, 0.5, 0.25, 0.5, 0.1667, 0.5, 0.1667, 0.5, 0.25, 0.5, 0.5, 0.5, 0.4167, 0.5, 0.4167, 0.5, 0.5, 0.5, 0.75, 0.5, 0.6667, 0.5, 0.6667, 0.5, 0.75, 0.5, 0.1667, 0.5, 0.08333, 0.5, 0.08333, 0.5, 0.1667, 0.5, 1.0, 0.5, 0.9167, 0.5, 0.9167, 0.5, 1.0, 0.5, 0.4167, 0.5, 0.3333, 0.5, 0.3333, 0.5, 0.4167, 0.5, 0.6667, 0.5, 0.5833, 0.5, 0.5833, 0.5, 0.6667, 0.5, 0.08333, 0.5, 7.451e-08, 0.5, 7.451e-08, 0.5, 0.08333, 0.5, 0.75, 0.49, 0.87, 0.4578, 0.9578, 0.37, 0.99, 0.25, 0.9578, 0.13, 0.87, 0.04215, 0.75, 0.01, 0.63, 0.04215, 0.5422, 0.13, 0.51, 0.25, 0.5422, 0.37, 0.63, 0.4578, 0.9167, 0.5, 0.8333, 0.5, 0.8333, 0.5, 0.9167, 0.5, 0.3333, 0.5, 0.25, 0.5, 0.25, 0.5, 0.3333, 0.5, 0.5833, 0.5, 0.5, 0.5, 0.5, 0.5, 0.5833, 0.5, 0.8333, 0.5, 0.75, 0.5, 0.75, 0.5, 0.8333, 0.5, 0.25, 0.5, 0.1667, 0.5, 0.1667, 0.5, 0.25, 0.5, 0.5, 0.5, 0.4167, 0.5, 0.4167, 0.5, 0.5, 0.5, 0.75, 0.5, 0.6667, 0.5, 0.6667, 0.5, 0.75, 0.5, 0.1667, 0.5, 0.08333, 0.5, 0.08333, 0.5, 0.1667, 0.5, 1.0, 0.5, 0.9167, 0.5, 0.9167, 0.5, 1.0, 0.5, 0.4167, 0.5, 0.3333, 0.5, 0.3333, 0.5, 0.4167, 0.5, 0.6667, 0.5, 0.5833, 0.5, 0.5833, 0.5, 0.6667, 0.5, 0.08333, 0.5, 0.08333, 0.9297, 7.451e-08, 0.9297, 7.451e-08, 0.5, 0.1667, 0.5, 0.1667, 0.9297, 0.08333, 0.9297, 0.08333, 0.5, 0.25, 0.5, 0.25, 0.9297, 0.1667, 0.9297, 0.1667, 0.5, 0.3333, 0.5, 0.3333, 0.9297, 0.25, 0.9297, 0.25, 0.5, 0.4167, 0.5, 0.4167, 0.9297, 0.3333, 0.9297, 0.3333, 0.5, 0.5, 0.5, 0.5, 0.9297, 0.4167, 0.9297, 0.4167, 0.5, 0.5833, 0.5, 0.5833, 0.9297, 0.5, 0.9297, 0.5, 0.5, 0.6667, 0.5, 0.6667, 0.9297, 0.5833, 0.9297, 0.5833, 0.5, 0.75, 0.5, 0.75, 0.9297, 0.6667, 0.9297, 0.6667, 0.5, 0.8333, 0.5, 0.8333, 0.9297, 0.75, 0.9297, 0.75, 0.5, 0.9167, 0.5, 0.9167, 0.9297, 0.8333, 0.9297, 0.8333, 0.5, 1.0, 0.5, 1.0, 0.9297, 0.9167, 0.9297, 0.9167, 0.5, 0.08333, 0.9297, 0.08333, 0.9779, 7.451e-08, 0.9779, 7.451e-08, 0.9297, 0.1667, 0.9297, 0.1667, 0.9779, 0.08333, 0.9779, 0.08333, 0.9297, 0.25, 0.9297, 0.25, 0.9779, 0.1667, 0.9779, 0.1667, 0.9297, 0.3333, 0.9297, 0.3333, 0.9779, 0.25, 0.9779, 0.25, 0.9297, 0.4167, 0.9297, 0.4167, 0.9779, 0.3333, 0.9779, 0.3333, 0.9297, 0.5, 0.9297, 0.5, 0.9779, 0.4167, 0.9779, 0.4167, 0.9297, 0.5833, 0.9297, 0.5833, 0.9779, 0.5, 0.9779, 0.5, 0.9297, 0.6667, 0.9297, 0.6667, 0.9779, 0.5833, 0.9779, 0.5833, 0.9297, 0.75, 0.9297, 0.75, 0.9779, 0.6667, 0.9779, 0.6667, 0.9297, 0.8333, 0.9297, 0.8333, 0.9779, 0.75, 0.9779, 0.75, 0.9297, 0.9167, 0.9297, 0.9167, 0.9779, 0.8333, 0.9779, 0.8333, 0.9297, 1.0, 0.9297, 1.0, 0.9779, 0.9167, 0.9779, 0.9167, 0.9297, 0.25, 0.45, 0.35, 0.4232, 0.37, 0.4578, 0.25, 0.49, 0.35, 0.4232, 0.4232, 0.35, 0.4578, 0.37, 0.37, 0.4578, 0.4232, 0.35, 0.45, 0.25, 0.49, 0.25, 0.4578, 0.37, 0.45, 0.25, 0.4232, 0.15, 0.4578, 0.13, 0.49, 0.25, 0.4232, 0.15, 0.35, 0.07678, 0.37, 0.04215, 0.4578, 0.13, 0.35, 0.07678, 0.25, 0.04998, 0.25, 0.01, 0.37, 0.04215, 0.25, 0.04998, 0.15, 0.07678, 0.13, 0.04215, 0.25, 0.01, 0.15, 0.07678, 0.07678, 0.15, 0.04215, 0.13, 0.13, 0.04215, 0.07678, 0.15, 0.04998, 0.25, 0.01, 0.25, 0.04215, 0.13, 0.04998, 0.25, 0.07678, 0.35, 0.04215, 0.37, 0.01, 0.25, 0.07678, 0.35, 0.15, 0.4232, 0.13, 0.4578, 0.04215, 0.37, 0.15, 0.4232, 0.25, 0.45, 0.25, 0.49, 0.13, 0.4578, 0.25, 0.3866, 0.3183, 0.3683, 0.35, 0.4232, 0.25, 0.45, 0.3183, 0.3683, 0.3683, 0.3183, 0.4232, 0.35, 0.35, 0.4232, 0.3683, 0.3183, 0.3866, 0.25, 0.45, 0.25, 0.4232, 0.35, 0.3866, 0.25, 0.3683, 0.1817, 0.4232, 0.15, 0.45, 0.25, 0.3683, 0.1817, 0.3183, 0.1317, 0.35, 0.07678, 0.4232, 0.15, 0.3183, 0.1317, 0.25, 0.1134, 0.25, 0.04998, 0.35, 0.07678, 0.25, 0.1134, 0.1817, 0.1317, 0.15, 0.07678, 0.25, 0.04998, 0.1817, 0.1317, 0.1317, 0.1817, 0.07678, 0.15, 0.15, 0.07678, 0.1317, 0.1817, 0.1134, 0.25, 0.04998, 0.25, 0.07678, 0.15, 0.1134, 0.25, 0.1317, 0.3183, 0.07678, 0.35, 0.04998, 0.25, 0.1317, 0.3183, 0.1817, 0.3683, 0.15, 0.4232, 0.07678, 0.35, 0.1817, 0.3683, 0.25, 0.3866, 0.25, 0.45, 0.15, 0.4232])
me_cylinder_001.materials.append(mat_metal)
me_cylinder_001.update()
me_cube_007 = bpy.data.meshes.new('Cube.007')
me_cube_007.from_pydata([(6.464, -1.782, -0.02592), (6.344, -0.07769, 0.2484), (-6.287, -1.146, 0.01601), (-6.364, -0.1143, 0.2109), (6.369, -0.1497, -0.2476), (-6.349, -0.06233, -0.2117), (6.356, 0.06085, 0.0004244), (-6.356, 0.08626, -0.0004245)], [], [(2, 0, 1, 3), (0, 2, 5, 4), (6, 4, 5, 7), (3, 7, 5, 2), (1, 0, 4, 6), (1, 6, 7, 3)])
_uv = me_cube_007.uv_layers.new(name='UVMap')
_uv.uv.foreach_set('vector', [0.5124, 0.5, 0.645, 0.5, 0.6651, 0.5538, 0.5812, 0.5477, 0.355, 0.5, 0.4876, 0.5, 0.4159, 0.5496, 0.3368, 0.5489, 0.5009, 0.5513, 0.3368, 0.5489, 0.4159, 0.5496, 0.4986, 0.5486, 0.5812, 0.5477, 0.4986, 0.5486, 0.4159, 0.5496, 0.4876, 0.5, 0.6651, 0.5538, 0.355, 0.5, 0.3368, 0.5489, 0.5009, 0.5513, 0.6651, 0.5538, 0.5009, 0.5513, 0.4986, 0.5486, 0.5812, 0.5477])
me_cube_007.materials.append(mat_metal)
me_cube_007.update()
me_cylinder = bpy.data.meshes.new('Cylinder')
me_cylinder.from_pydata([(0.0, -0.878, 1.34), (-9.537e-07, 1.978, 0.7443), (-0.6924, -0.8681, 1.154), (-0.3187, 1.983, 0.659), (-1.199, -0.841, 0.6483), (-0.552, 1.995, 0.426), (-1.385, -0.804, -0.04307), (-0.6374, 2.012, 0.1078), (-1.199, -0.7669, -0.7345), (-0.552, 2.029, -0.2104), (-0.6924, -0.7398, -1.241), (-0.3187, 2.042, -0.4434), (0.0, -0.7299, -1.426), (-9.537e-07, 2.046, -0.5286), (0.6924, -0.7398, -1.241), (0.3187, 2.042, -0.4434), (1.199, -0.7669, -0.7345), (0.552, 2.029, -0.2104), (1.385, -0.804, -0.04307), (0.6374, 2.012, 0.1078), (1.199, -0.841, 0.6483), (0.552, 1.995, 0.426), (0.6924, -0.8681, 1.154), (0.3187, 1.983, 0.659), (9.537e-07, -2.518, 0.8789), (-0.5543, -2.51, 0.7306), (-0.9601, -2.488, 0.3254), (-1.109, -2.459, -0.2281), (-0.9601, -2.429, -0.7816), (-0.5543, -2.407, -1.187), (9.537e-07, -2.4, -1.335), (0.5543, -2.407, -1.187), (0.9601, -2.429, -0.7816), (1.109, -2.459, -0.2281), (0.9601, -2.488, 0.3254), (0.5543, -2.51, 0.7306), (9.537e-07, -3.403, 0.4129), (-0.3869, -3.397, 0.3094), (-0.6701, -3.382, 0.0266), (-0.7738, -3.361, -0.3597), (-0.6701, -3.34, -0.7461), (-0.3869, -3.325, -1.029), (9.537e-07, -3.32, -1.132), (0.3869, -3.325, -1.029), (0.6701, -3.34, -0.7461), (0.7738, -3.361, -0.3597), (0.6701, -3.382, 0.0266), (0.3869, -3.397, 0.3094), (1.907e-06, -3.776, 0.01334), (-0.2423, -3.772, -0.05149), (-0.4196, -3.763, -0.2286), (-0.4846, -3.75, -0.4705), (-0.4196, -3.737, -0.7125), (-0.2423, -3.727, -0.8896), (1.907e-06, -3.724, -0.9544), (0.2423, -3.727, -0.8896), (0.4196, -3.737, -0.7125), (0.4846, -3.75, -0.4705), (0.4196, -3.763, -0.2286), (0.2423, -3.772, -0.05149), (-9.537e-07, 1.92, 1.49), (-0.6924, 1.93, 1.304), (-1.199, 1.957, 0.7982), (-1.385, 1.994, 0.1068), (-1.199, 2.031, -0.5846), (-0.6924, 2.058, -1.091), (-9.537e-07, 2.068, -1.276), (0.6924, 2.058, -1.091), (1.199, 2.031, -0.5846), (1.385, 1.994, 0.1068), (1.199, 1.957, 0.7982), (0.6924, 1.93, 1.304), (-9.537e-07, 2.222, 1.446), (-0.6626, 2.231, 1.269), (-1.148, 2.257, 0.7845), (-1.325, 2.292, 0.1228), (-1.148, 2.328, -0.5388), (-0.6626, 2.354, -1.023), (-9.537e-07, 2.363, -1.2), (0.6626, 2.354, -1.023), (1.148, 2.328, -0.5388), (1.325, 2.292, 0.1228), (1.148, 2.257, 0.7845), (0.6626, 2.231, 1.269), (-0.5599, 2.399, 1.1), (-9.537e-07, 2.391, 1.25), (-0.9699, 2.421, 0.6905), (-1.12, 2.451, 0.1313), (-0.9699, 2.481, -0.4278), (-0.5599, 2.503, -0.8371), (-9.537e-07, 2.511, -0.987), (0.5599, 2.503, -0.8371), (0.9699, 2.481, -0.4278), (1.12, 2.451, 0.1313), (0.9699, 2.421, 0.6905), (0.5599, 2.399, 1.1), (-0.4667, 2.408, 0.9385), (-9.537e-07, 2.401, 1.063), (-0.8083, 2.426, 0.5973), (-0.9333, 2.451, 0.1313), (-0.8083, 2.476, -0.3347), (-0.4667, 2.495, -0.6758), (-9.537e-07, 2.501, -0.8007), (0.4667, 2.495, -0.6758), (0.8083, 2.476, -0.3347), (0.9333, 2.451, 0.1313), (0.8083, 2.426, 0.5973), (0.4667, 2.408, 0.9385)], [], [(72, 85, 84, 73), (73, 84, 86, 74), (74, 86, 87, 75), (75, 87, 88, 76), (76, 88, 89, 77), (77, 89, 90, 78), (78, 90, 91, 79), (79, 91, 92, 80), (80, 92, 93, 81), (81, 93, 94, 82), (3, 1, 23, 21, 19, 17, 15, 13, 11, 9, 7, 5), (82, 94, 95, 83), (83, 95, 85, 72), (16, 18, 33, 32), (25, 26, 38, 37), (14, 16, 32, 31), (12, 14, 31, 30), (10, 12, 30, 29), (8, 10, 29, 28), (6, 8, 28, 27), (22, 0, 24, 35), (0, 2, 25, 24), (4, 6, 27, 26), (20, 22, 35, 34), (2, 4, 26, 25), (18, 20, 34, 33), (47, 36, 48, 59), (32, 33, 45, 44), (29, 30, 42, 41), (26, 27, 39, 38), (33, 34, 46, 45), (30, 31, 43, 42), (27, 28, 40, 39), (34, 35, 47, 46), (24, 25, 37, 36), (31, 32, 44, 43), (28, 29, 41, 40), (35, 24, 36, 47), (48, 49, 50, 51, 52, 53, 54, 55, 56, 57, 58, 59), (37, 38, 50, 49), (44, 45, 57, 56), (41, 42, 54, 53), (38, 39, 51, 50), (45, 46, 58, 57), (42, 43, 55, 54), (39, 40, 52, 51), (46, 47, 59, 58), (36, 37, 49, 48), (43, 44, 56, 55), (40, 41, 53, 52), (22, 71, 60, 0), (20, 70, 71, 22), (18, 69, 70, 20), (16, 68, 69, 18), (14, 67, 68, 16), (12, 66, 67, 14), (10, 65, 66, 12), (8, 64, 65, 10), (6, 63, 64, 8), (4, 62, 63, 6), (2, 61, 62, 4), (0, 60, 61, 2), (71, 83, 72, 60), (70, 82, 83, 71), (69, 81, 82, 70), (68, 80, 81, 69), (67, 79, 80, 68), (66, 78, 79, 67), (65, 77, 78, 66), (64, 76, 77, 65), (63, 75, 76, 64), (62, 74, 75, 63), (61, 73, 74, 62), (60, 72, 73, 61), (97, 96, 84, 85), (96, 98, 86, 84), (98, 99, 87, 86), (99, 100, 88, 87), (100, 101, 89, 88), (101, 102, 90, 89), (102, 103, 91, 90), (103, 104, 92, 91), (104, 105, 93, 92), (105, 106, 94, 93), (106, 107, 95, 94), (107, 97, 85, 95), (1, 3, 96, 97), (3, 5, 98, 96), (5, 7, 99, 98), (7, 9, 100, 99), (9, 11, 101, 100), (11, 13, 102, 101), (13, 15, 103, 102), (15, 17, 104, 103), (17, 19, 105, 104), (19, 21, 106, 105), (21, 23, 107, 106), (23, 1, 97, 107)])
_uv = me_cylinder.uv_layers.new(name='UVMap')
_uv.uv.foreach_set('vector', [1.0, 0.9779, 1.0, 1.0, 0.9167, 1.0, 0.9167, 0.9779, 0.9167, 0.9779, 0.9167, 1.0, 0.8333, 1.0, 0.8333, 0.9779, 0.8333, 0.9779, 0.8333, 1.0, 0.75, 1.0, 0.75, 0.9779, 0.75, 0.9779, 0.75, 1.0, 0.6667, 1.0, 0.6667, 0.9779, 0.6667, 0.9779, 0.6667, 1.0, 0.5833, 1.0, 0.5833, 0.9779, 0.5833, 0.9779, 0.5833, 1.0, 0.5, 1.0, 0.5, 0.9779, 0.5, 0.9779, 0.5, 1.0, 0.4167, 1.0, 0.4167, 0.9779, 0.4167, 0.9779, 0.4167, 1.0, 0.3333, 1.0, 0.3333, 0.9779, 0.3333, 0.9779, 0.3333, 1.0, 0.25, 1.0, 0.25, 0.9779, 0.25, 0.9779, 0.25, 1.0, 0.1667, 1.0, 0.1667, 0.9779, 0.3183, 0.3683, 0.25, 0.3866, 0.1817, 0.3683, 0.1317, 0.3183, 0.1134, 0.25, 0.1317, 0.1817, 0.1817, 0.1317, 0.25, 0.1134, 0.3183, 0.1317, 0.3683, 0.1817, 0.3866, 0.25, 0.3683, 0.3183, 0.1667, 0.9779, 0.1667, 1.0, 0.08333, 1.0, 0.08333, 0.9779, 0.08333, 0.9779, 0.08333, 1.0, 7.451e-08, 1.0, 7.451e-08, 0.9779, 0.3333, 0.5, 0.25, 0.5, 0.25, 0.5, 0.3333, 0.5, 0.9167, 0.5, 0.8333, 0.5, 0.8333, 0.5, 0.9167, 0.5, 0.4167, 0.5, 0.3333, 0.5, 0.3333, 0.5, 0.4167, 0.5, 0.5, 0.5, 0.4167, 0.5, 0.4167, 0.5, 0.5, 0.5, 0.5833, 0.5, 0.5, 0.5, 0.5, 0.5, 0.5833, 0.5, 0.6667, 0.5, 0.5833, 0.5, 0.5833, 0.5, 0.6667, 0.5, 0.75, 0.5, 0.6667, 0.5, 0.6667, 0.5, 0.75, 0.5, 0.08333, 0.5, 7.451e-08, 0.5, 7.451e-08, 0.5, 0.08333, 0.5, 1.0, 0.5, 0.9167, 0.5, 0.9167, 0.5, 1.0, 0.5, 0.8333, 0.5, 0.75, 0.5, 0.75, 0.5, 0.8333, 0.5, 0.1667, 0.5, 0.08333, 0.5, 0.08333, 0.5, 0.1667, 0.5, 0.9167, 0.5, 0.8333, 0.5, 0.8333, 0.5, 0.9167, 0.5, 0.25, 0.5, 0.1667, 0.5, 0.1667, 0.5, 0.25, 0.5, 0.08333, 0.5, 7.451e-08, 0.5, 7.451e-08, 0.5, 0.08333, 0.5, 0.3333, 0.5, 0.25, 0.5, 0.25, 0.5, 0.3333, 0.5, 0.5833, 0.5, 0.5, 0.5, 0.5, 0.5, 0.5833, 0.5, 0.8333, 0.5, 0.75, 0.5, 0.75, 0.5, 0.8333, 0.5, 0.25, 0.5, 0.1667, 0.5, 0.1667, 0.5, 0.25, 0.5, 0.5, 0.5, 0.4167, 0.5, 0.4167, 0.5, 0.5, 0.5, 0.75, 0.5, 0.6667, 0.5, 0.6667, 0.5, 0.75, 0.5, 0.1667, 0.5, 0.08333, 0.5, 0.08333, 0.5, 0.1667, 0.5, 1.0, 0.5, 0.9167, 0.5, 0.9167, 0.5, 1.0, 0.5, 0.4167, 0.5, 0.3333, 0.5, 0.3333, 0.5, 0.4167, 0.5, 0.6667, 0.5, 0.5833, 0.5, 0.5833, 0.5, 0.6667, 0.5, 0.08333, 0.5, 7.451e-08, 0.5, 7.451e-08, 0.5, 0.08333, 0.5, 0.75, 0.49, 0.87, 0.4578, 0.9578, 0.37, 0.99, 0.25, 0.9578, 0.13, 0.87, 0.04215, 0.75, 0.01, 0.63, 0.04215, 0.5422, 0.13, 0.51, 0.25, 0.5422, 0.37, 0.63, 0.4578, 0.9167, 0.5, 0.8333, 0.5, 0.8333, 0.5, 0.9167, 0.5, 0.3333, 0.5, 0.25, 0.5, 0.25, 0.5, 0.3333, 0.5, 0.5833, 0.5, 0.5, 0.5, 0.5, 0.5, 0.5833, 0.5, 0.8333, 0.5, 0.75, 0.5, 0.75, 0.5, 0.8333, 0.5, 0.25, 0.5, 0.1667, 0.5, 0.1667, 0.5, 0.25, 0.5, 0.5, 0.5, 0.4167, 0.5, 0.4167, 0.5, 0.5, 0.5, 0.75, 0.5, 0.6667, 0.5, 0.6667, 0.5, 0.75, 0.5, 0.1667, 0.5, 0.08333, 0.5, 0.08333, 0.5, 0.1667, 0.5, 1.0, 0.5, 0.9167, 0.5, 0.9167, 0.5, 1.0, 0.5, 0.4167, 0.5, 0.3333, 0.5, 0.3333, 0.5, 0.4167, 0.5, 0.6667, 0.5, 0.5833, 0.5, 0.5833, 0.5, 0.6667, 0.5, 0.08333, 0.5, 0.08333, 0.9297, 7.451e-08, 0.9297, 7.451e-08, 0.5, 0.1667, 0.5, 0.1667, 0.9297, 0.08333, 0.9297, 0.08333, 0.5, 0.25, 0.5, 0.25, 0.9297, 0.1667, 0.9297, 0.1667, 0.5, 0.3333, 0.5, 0.3333, 0.9297, 0.25, 0.9297, 0.25, 0.5, 0.4167, 0.5, 0.4167, 0.9297, 0.3333, 0.9297, 0.3333, 0.5, 0.5, 0.5, 0.5, 0.9297, 0.4167, 0.9297, 0.4167, 0.5, 0.5833, 0.5, 0.5833, 0.9297, 0.5, 0.9297, 0.5, 0.5, 0.6667, 0.5, 0.6667, 0.9297, 0.5833, 0.9297, 0.5833, 0.5, 0.75, 0.5, 0.75, 0.9297, 0.6667, 0.9297, 0.6667, 0.5, 0.8333, 0.5, 0.8333, 0.9297, 0.75, 0.9297, 0.75, 0.5, 0.9167, 0.5, 0.9167, 0.9297, 0.8333, 0.9297, 0.8333, 0.5, 1.0, 0.5, 1.0, 0.9297, 0.9167, 0.9297, 0.9167, 0.5, 0.08333, 0.9297, 0.08333, 0.9779, 7.451e-08, 0.9779, 7.451e-08, 0.9297, 0.1667, 0.9297, 0.1667, 0.9779, 0.08333, 0.9779, 0.08333, 0.9297, 0.25, 0.9297, 0.25, 0.9779, 0.1667, 0.9779, 0.1667, 0.9297, 0.3333, 0.9297, 0.3333, 0.9779, 0.25, 0.9779, 0.25, 0.9297, 0.4167, 0.9297, 0.4167, 0.9779, 0.3333, 0.9779, 0.3333, 0.9297, 0.5, 0.9297, 0.5, 0.9779, 0.4167, 0.9779, 0.4167, 0.9297, 0.5833, 0.9297, 0.5833, 0.9779, 0.5, 0.9779, 0.5, 0.9297, 0.6667, 0.9297, 0.6667, 0.9779, 0.5833, 0.9779, 0.5833, 0.9297, 0.75, 0.9297, 0.75, 0.9779, 0.6667, 0.9779, 0.6667, 0.9297, 0.8333, 0.9297, 0.8333, 0.9779, 0.75, 0.9779, 0.75, 0.9297, 0.9167, 0.9297, 0.9167, 0.9779, 0.8333, 0.9779, 0.8333, 0.9297, 1.0, 0.9297, 1.0, 0.9779, 0.9167, 0.9779, 0.9167, 0.9297, 0.25, 0.45, 0.35, 0.4232, 0.37, 0.4578, 0.25, 0.49, 0.35, 0.4232, 0.4232, 0.35, 0.4578, 0.37, 0.37, 0.4578, 0.4232, 0.35, 0.45, 0.25, 0.49, 0.25, 0.4578, 0.37, 0.45, 0.25, 0.4232, 0.15, 0.4578, 0.13, 0.49, 0.25, 0.4232, 0.15, 0.35, 0.07678, 0.37, 0.04215, 0.4578, 0.13, 0.35, 0.07678, 0.25, 0.04998, 0.25, 0.01, 0.37, 0.04215, 0.25, 0.04998, 0.15, 0.07678, 0.13, 0.04215, 0.25, 0.01, 0.15, 0.07678, 0.07678, 0.15, 0.04215, 0.13, 0.13, 0.04215, 0.07678, 0.15, 0.04998, 0.25, 0.01, 0.25, 0.04215, 0.13, 0.04998, 0.25, 0.07678, 0.35, 0.04215, 0.37, 0.01, 0.25, 0.07678, 0.35, 0.15, 0.4232, 0.13, 0.4578, 0.04215, 0.37, 0.15, 0.4232, 0.25, 0.45, 0.25, 0.49, 0.13, 0.4578, 0.25, 0.3866, 0.3183, 0.3683, 0.35, 0.4232, 0.25, 0.45, 0.3183, 0.3683, 0.3683, 0.3183, 0.4232, 0.35, 0.35, 0.4232, 0.3683, 0.3183, 0.3866, 0.25, 0.45, 0.25, 0.4232, 0.35, 0.3866, 0.25, 0.3683, 0.1817, 0.4232, 0.15, 0.45, 0.25, 0.3683, 0.1817, 0.3183, 0.1317, 0.35, 0.07678, 0.4232, 0.15, 0.3183, 0.1317, 0.25, 0.1134, 0.25, 0.04998, 0.35, 0.07678, 0.25, 0.1134, 0.1817, 0.1317, 0.15, 0.07678, 0.25, 0.04998, 0.1817, 0.1317, 0.1317, 0.1817, 0.07678, 0.15, 0.15, 0.07678, 0.1317, 0.1817, 0.1134, 0.25, 0.04998, 0.25, 0.07678, 0.15, 0.1134, 0.25, 0.1317, 0.3183, 0.07678, 0.35, 0.04998, 0.25, 0.1317, 0.3183, 0.1817, 0.3683, 0.15, 0.4232, 0.07678, 0.35, 0.1817, 0.3683, 0.25, 0.3866, 0.25, 0.45, 0.15, 0.4232])
me_cylinder.materials.append(mat_metal)
me_cylinder.update()
me_cube_003 = bpy.data.meshes.new('Cube.003')
me_cube_003.from_pydata([(1.499e-06, -3.849, -0.9703), (1.765e-06, -4.533, 0.1971), (-0.412, 2.203, 0.05193), (-0.4065, 2.103, 0.8744), (7.008e-08, -0.18, -0.8812), (-0.7113, -0.3481, 0.5), (1.435e-07, -0.3685, 0.6674), (-9.547e-07, 2.452, 0.1639), (-9.152e-07, 2.35, 0.9984), (-0.6733, 1.574, -0.1246), (-0.6733, 1.468, 0.7467), (-5.65e-07, 1.451, 0.8889), (-6.638e-07, 1.705, -0.5218), (-0.5283, -2.126, -0.6886), (-0.5283, -2.342, 0.2823), (9.195e-07, -2.361, 0.4248), (8.163e-07, -2.096, -0.9373), (-0.7113, -0.2376, -0.408), (-0.7113, 0.715, -0.2779), (-0.7113, 0.6056, 0.6203), (-2.281e-07, 0.5858, 0.7836), (-3.3e-07, 0.8475, -0.7668), (-0.679, -1.168, -0.5476), (4.369e-07, -1.122, -0.9257), (5.07e-07, -1.302, 0.5537), (-0.679, -1.282, 0.3863), (-0.3132, -3.268, 0.2156), (-0.323, -2.989, -0.8199), (1.348e-06, -3.462, 0.2908), (1.175e-06, -3.019, -0.9415)], [], [(22, 25, 5, 17), (9, 10, 3, 2), (12, 9, 2), (10, 11, 8, 3), (2, 3, 8, 7), (19, 20, 11, 10), (21, 18, 9, 12), (18, 19, 10, 9), (27, 26, 14, 13), (27, 13, 16, 29), (28, 15, 14, 26), (23, 22, 17, 4), (25, 24, 6, 5), (17, 5, 19, 18), (4, 17, 18, 21), (5, 6, 20, 19), (14, 15, 24, 25), (16, 13, 22, 23), (13, 14, 25, 22), (0, 1, 26, 27), (1, 28, 26), (0, 27, 29), (7, 12, 2)])
_uv = me_cube_003.uv_layers.new(name='UVMap')
_uv.uv.foreach_set('vector', [0.375, 0.6078, 0.625, 0.6078, 0.625, 0.6465, 0.375, 0.6465, 0.3881, 0.718, 0.625, 0.718, 0.625, 0.75, 0.375, 0.75, 0.25, 0.718, 0.3881, 0.718, 0.375, 0.75, 0.625, 0.718, 0.75, 0.718, 0.75, 0.75, 0.625, 0.75, 0.375, 0.75, 0.625, 0.75, 0.625, 0.875, 0.375, 0.875, 0.625, 0.6881, 0.75, 0.6881, 0.75, 0.718, 0.625, 0.718, 0.25, 0.6881, 0.375, 0.6881, 0.3881, 0.718, 0.25, 0.718, 0.375, 0.6881, 0.625, 0.6881, 0.625, 0.718, 0.3881, 0.718, 0.375, 0.5306, 0.6258, 0.5351, 0.6313, 0.5612, 0.375, 0.5612, 0.375, 0.5306, 0.375, 0.5612, 0.2614, 0.5612, 0.3211, 0.529, 0.7556, 0.5301, 0.7614, 0.5612, 0.6313, 0.5612, 0.6829, 0.5353, 0.25, 0.6078, 0.375, 0.6078, 0.375, 0.6465, 0.25, 0.6465, 0.625, 0.6078, 0.75, 0.6078, 0.75, 0.6465, 0.625, 0.6465, 0.375, 0.6465, 0.625, 0.6465, 0.625, 0.6881, 0.375, 0.6881, 0.25, 0.6465, 0.375, 0.6465, 0.375, 0.6881, 0.25, 0.6881, 0.625, 0.6465, 0.75, 0.6465, 0.75, 0.6881, 0.625, 0.6881, 0.6313, 0.5612, 0.7614, 0.5612, 0.75, 0.6078, 0.625, 0.6078, 0.2614, 0.5612, 0.375, 0.5612, 0.375, 0.6078, 0.25, 0.6078, 0.375, 0.5612, 0.6313, 0.5612, 0.625, 0.6078, 0.375, 0.6078, 0.375, 0.5, 0.625, 0.5, 0.6258, 0.5351, 0.375, 0.5306, 0.75, 0.5, 0.7556, 0.5301, 0.6829, 0.5353, 0.375, 0.5, 0.375, 0.5306, 0.3211, 0.529, 0.25, 0.75, 0.25, 0.718, 0.375, 0.75])
me_cube_003.materials.append(mat_metal)
me_cube_003.update()
me_cube_009 = bpy.data.meshes.new('Cube.009')
me_cube_009.from_pydata([(-6.88, -0.7618, -0.2232), (-6.88, -0.7832, 0.1295), (-7.262, -1.39, -0.2901), (-7.262, -1.415, 0.1199), (5.413e-07, -1.39, -0.2901), (5.51e-07, -1.415, 0.1199), (-3.726e-07, 0.9569, -0.119), (-3.643e-07, 0.9355, 0.2337), (-5.994, -1.415, 0.1199), (-5.994, -0.2615, -0.1929), (-5.994, -1.39, -0.2901), (-5.994, -0.2829, 0.1598), (-7.379, -1.32, -0.08005), (-6.961, -0.6122, -0.03713), (-4.309e-07, 1.106, 0.06711), (5.14e-07, -1.32, -0.08005), (-5.994, -0.112, -0.00679), (-5.994, -1.32, -0.08005)], [], [(17, 8, 3, 12), (12, 3, 1, 13), (10, 2, 0, 9), (8, 5, 7, 11), (16, 11, 7, 14), (13, 1, 11, 16), (3, 8, 11, 1), (4, 10, 9, 6), (15, 5, 8, 17), (4, 15, 17, 10), (0, 13, 16, 9), (9, 16, 14, 6), (2, 12, 13, 0), (10, 17, 12, 2)])
_uv = me_cube_009.uv_layers.new(name='UVMap')
_uv.uv.foreach_set('vector', [0.5, 0.4765, 0.625, 0.4765, 0.625, 0.5, 0.5, 0.5, 0.5, 0.5, 0.625, 0.5, 0.625, 0.75, 0.5, 0.75, 0.3515, 0.5, 0.375, 0.5, 0.375, 0.75, 0.3515, 0.75, 0.6485, 0.5, 0.75, 0.5, 0.75, 0.75, 0.6485, 0.75, 0.5, 0.7735, 0.625, 0.7735, 0.625, 0.875, 0.5, 0.875, 0.5, 0.75, 0.625, 0.75, 0.625, 0.7735, 0.5, 0.7735, 0.625, 0.5, 0.6485, 0.5, 0.6485, 0.75, 0.625, 0.75, 0.25, 0.5, 0.3515, 0.5, 0.3515, 0.75, 0.25, 0.75, 0.5, 0.375, 0.625, 0.375, 0.625, 0.4765, 0.5, 0.4765, 0.375, 0.375, 0.5, 0.375, 0.5, 0.4765, 0.375, 0.4765, 0.375, 0.75, 0.5, 0.75, 0.5, 0.7735, 0.375, 0.7735, 0.375, 0.7735, 0.5, 0.7735, 0.5, 0.875, 0.375, 0.875, 0.375, 0.5, 0.5, 0.5, 0.5, 0.75, 0.375, 0.75, 0.375, 0.4765, 0.5, 0.4765, 0.5, 0.5, 0.375, 0.5])
me_cube_009.materials.append(mat_metal)
me_cube_009.update()
me_cube_010 = bpy.data.meshes.new('Cube.010')
me_cube_010.from_pydata([(-7.262, 0.1212, -0.1918), (-7.262, 0.07157, 0.216), (-0.4079, 0.1212, -0.1918), (-0.4079, 0.07157, 0.216), (-5.994, 0.07157, 0.216), (-5.994, 0.1212, -0.1918), (-7.41, -0.4145, -0.257), (-7.41, -0.4641, 0.1508), (-0.4079, -0.4145, -0.257), (-0.4079, -0.4641, 0.1508), (-5.994, -0.4641, 0.1508), (-5.994, -0.4145, -0.257), (-7.255, -1.874, -0.2737), (-1.703, -2.626, -0.3193), (-5.994, -2.626, -0.3193), (-7.379, 0.2245, 0.0277), (-0.4079, 0.2245, 0.0277), (-5.994, 0.2245, 0.0277), (-7.527, -0.4393, -0.05311), (-0.4079, -0.4393, -0.05311)], [], [(17, 15, 1, 4), (16, 17, 4, 3), (11, 8, 13, 14), (9, 10, 14, 13), (3, 4, 10, 9), (5, 2, 8, 11), (4, 1, 7, 10), (0, 5, 11, 6), (16, 3, 9, 19), (15, 0, 6, 18), (10, 7, 12, 14), (6, 11, 14, 12), (19, 9, 13), (18, 6, 12), (7, 18, 12), (8, 19, 13), (1, 15, 18, 7), (2, 16, 19, 8), (2, 5, 17, 16), (5, 0, 15, 17)])
_uv = me_cube_010.uv_layers.new(name='UVMap')
_uv.uv.foreach_set('vector', [0.5, 0.4765, 0.5, 0.5, 0.625, 0.5, 0.625, 0.4765, 0.5, 0.375, 0.5, 0.4765, 0.625, 0.4765, 0.625, 0.375, 0.375, 0.4765, 0.375, 0.375, 0.5, 0.375, 0.5, 0.4765, 0.625, 0.375, 0.625, 0.4765, 0.5, 0.4765, 0.5, 0.375, 0.625, 0.375, 0.625, 0.4765, 0.625, 0.4765, 0.625, 0.375, 0.375, 0.4765, 0.375, 0.375, 0.375, 0.375, 0.375, 0.4765, 0.625, 0.4765, 0.625, 0.5, 0.625, 0.5, 0.625, 0.4765, 0.375, 0.5, 0.375, 0.4765, 0.375, 0.4765, 0.375, 0.5, 0.5, 0.375, 0.625, 0.375, 0.625, 0.375, 0.5, 0.375, 0.5, 0.5, 0.375, 0.5, 0.375, 0.5, 0.5, 0.5, 0.625, 0.4765, 0.625, 0.5, 0.5, 0.5, 0.5, 0.4765, 0.375, 0.5, 0.375, 0.4765, 0.5, 0.4765, 0.5, 0.5, 0.5, 0.375, 0.625, 0.375, 0.5, 0.375, 0.5, 0.5, 0.375, 0.5, 0.5, 0.5, 0.625, 0.5, 0.5, 0.5, 0.5, 0.5, 0.375, 0.375, 0.5, 0.375, 0.5, 0.375, 0.625, 0.5, 0.5, 0.5, 0.5, 0.5, 0.625, 0.5, 0.375, 0.375, 0.5, 0.375, 0.5, 0.375, 0.375, 0.375, 0.375, 0.375, 0.375, 0.4765, 0.5, 0.4765, 0.5, 0.375, 0.375, 0.4765, 0.375, 0.5, 0.5, 0.5, 0.5, 0.4765])
me_cube_010.materials.append(mat_metal)
me_cube_010.update()
me_cube_008 = bpy.data.meshes.new('Cube.008')
me_cube_008.from_pydata([(-6.464, -1.782, -0.02592), (-6.344, -0.07769, 0.2484), (6.287, -1.146, 0.01601), (6.364, -0.1143, 0.2109), (-6.369, -0.1497, -0.2476), (6.349, -0.06233, -0.2117), (-6.356, 0.06085, 0.0004244), (6.356, 0.08626, -0.0004245)], [], [(2, 3, 1, 0), (0, 4, 5, 2), (6, 7, 5, 4), (3, 2, 5, 7), (1, 6, 4, 0), (1, 3, 7, 6)])
_uv = me_cube_008.uv_layers.new(name='UVMap')
_uv.uv.foreach_set('vector', [0.5124, 0.5, 0.5812, 0.5477, 0.6651, 0.5538, 0.645, 0.5, 0.355, 0.5, 0.3368, 0.5489, 0.4159, 0.5496, 0.4876, 0.5, 0.5009, 0.5513, 0.4986, 0.5486, 0.4159, 0.5496, 0.3368, 0.5489, 0.5812, 0.5477, 0.4876, 0.5, 0.4159, 0.5496, 0.4986, 0.5486, 0.6651, 0.5538, 0.5009, 0.5513, 0.3368, 0.5489, 0.355, 0.5, 0.6651, 0.5538, 0.5812, 0.5477, 0.4986, 0.5486, 0.5009, 0.5513])
me_cube_008.materials.append(mat_metal)
me_cube_008.update()

# ---- objects
ob_empty_004_noimp = bpy.data.objects.new('Empty.004_noimp', None)
ob_cube_noimp = bpy.data.objects.new('Cube_noimp', me_cube_001)
ob_empty_001_noimp = bpy.data.objects.new('Empty.001_noimp', None)
ob_empty_002_noimp = bpy.data.objects.new('Empty.002_noimp', None)
ob_fueslage = bpy.data.objects.new('Fueslage', me_cube_002)
ob_empty_noimp = bpy.data.objects.new('Empty_noimp', None)
ob_wing = bpy.data.objects.new('Wing', me_cube_004)
ob_tail = bpy.data.objects.new('Tail', me_cube_005)
ob_rudder = bpy.data.objects.new('Rudder', me_cube_006)
ob_enginel = bpy.data.objects.new('EngineL', me_cylinder_001)
ob_aileronl = bpy.data.objects.new('AileronL', me_cube_007)
ob_enginer = bpy.data.objects.new('EngineR', me_cylinder)
ob_floatr = bpy.data.objects.new('FloatR', me_cube_003)
ob_tailhorizontal = bpy.data.objects.new('TailHorizontal', me_cube_009)
ob_elevator = bpy.data.objects.new('Elevator', me_cube_010)
ob_aileronr = bpy.data.objects.new('AileronR', me_cube_008)
ob_floatl = bpy.data.objects.new('FloatL', me_cube_003)

# ---- transforms, parenting, visibility, modifiers, constraints
ob_empty_004_noimp.location = (3.395, 4.768e-07, -3.348)
ob_empty_004_noimp.rotation_euler = (0.0, -0.0, 4.712)
ob_empty_004_noimp.scale = (15.82, 15.82, 15.82)
ob_empty_004_noimp.empty_display_type = 'IMAGE'
ob_empty_004_noimp.empty_display_size = 5.0
ob_empty_004_noimp.use_empty_image_alpha = True
ob_empty_004_noimp.color = (1.0, 1.0, 1.0, 0.09548)
ob_cube_noimp.location = (-3.395, 7.361, 0.0)
ob_cube_noimp.rotation_euler = (0.0, -0.0, 3.142)
ob_cube_noimp.scale = (32.0, 19.46, 6.43)
ob_cube_noimp.display_type = 'WIRE'
ob_empty_001_noimp.location = (2.742e-06, -1.431e-06, 13.65)
ob_empty_001_noimp.rotation_euler = (1.571, -3.142, 1.571)
ob_empty_001_noimp.scale = (15.82, 15.82, 15.82)
ob_empty_001_noimp.empty_display_type = 'IMAGE'
ob_empty_001_noimp.empty_display_size = 5.0
ob_empty_001_noimp.use_empty_image_alpha = True
ob_empty_001_noimp.color = (1.0, 1.0, 1.0, 0.09548)
ob_empty_002_noimp.location = (-6.79, -4.768e-07, -19.22)
ob_empty_002_noimp.rotation_euler = (1.571, -1.571, 0.0)
ob_empty_002_noimp.scale = (15.82, 15.82, 15.82)
ob_empty_002_noimp.empty_display_type = 'IMAGE'
ob_empty_002_noimp.empty_display_size = 5.0
ob_empty_002_noimp.use_empty_image_alpha = True
ob_empty_002_noimp.color = (1.0, 1.0, 1.0, 0.09548)
ob_fueslage.location = (0.0, 0.0, 0.0)
_m = ob_fueslage.modifiers.new('Mirror', 'MIRROR')
ob_empty_noimp.location = (-6.458, 31.84, -21.8)
ob_empty_noimp.rotation_euler = (1.571, -0.0, 1.571)
ob_empty_noimp.scale = (27.94, 27.94, 27.94)
ob_empty_noimp.empty_display_type = 'IMAGE'
ob_empty_noimp.empty_display_size = 5.0
ob_empty_noimp.empty_image_depth = 'BACK'
ob_empty_noimp.show_empty_image_perspective = False
ob_empty_noimp.use_empty_image_alpha = True
ob_empty_noimp.empty_image_side = 'FRONT'
ob_empty_noimp.color = (1.0, 1.0, 1.0, 0.1407)
ob_wing.parent = ob_fueslage
ob_wing.matrix_parent_inverse = Matrix(((1.0, -0.0, 0.0, 3.395), (-0.0, 1.0, -0.0, -7.361), (0.0, 0.0, 1.0, -0.0), (-0.0, 0.0, -0.0, 1.0)))
ob_wing.location = (-3.395, 13.58, 4.273)
ob_wing.rotation_euler = (-0.1212, -0.0, 0.0)
_m = ob_wing.modifiers.new('Mirror', 'MIRROR')
ob_tail.parent = ob_fueslage
ob_tail.matrix_parent_inverse = Matrix(((1.0, -0.0, 0.0, 3.395), (-0.0, 1.0, -0.0, -7.361), (0.0, 0.0, 1.0, -0.0), (-0.0, 0.0, -0.0, 1.0)))
ob_tail.location = (-3.395, -8.852, 3.158)
_m = ob_tail.modifiers.new('Mirror', 'MIRROR')
ob_rudder.parent = ob_tail
ob_rudder.matrix_parent_inverse = Matrix(((1.0, -0.0, -0.0, -5.245e-06), (-0.0, 1.0, 0.0, 16.21), (-0.0, -0.0, 1.0, -3.158), (-0.0, 0.0, -0.0, 1.0)))
ob_rudder.location = (5.527e-06, -16.94, 5.534)
_m = ob_rudder.modifiers.new('Mirror', 'MIRROR')
ob_enginel.parent = ob_wing
ob_enginel.matrix_parent_inverse = Matrix(((1.0, -0.0, 0.0, 1.907e-06), (-0.0, 1.0, -0.0, -6.219), (0.0, 0.0, 1.0, -4.273), (-0.0, 0.0, -0.0, 1.0)))
ob_enginel.location = (-4.256, 9.865, 4.652)
ob_enginel.rotation_euler = (-0.02676, -0.0, 0.0)
ob_aileronl.parent = ob_wing
ob_aileronl.matrix_parent_inverse = Matrix(((1.0, -0.0, 0.0, 1.907e-06), (-0.0, 0.9927, -0.1209, -5.657), (0.0, 0.1209, 0.9927, -4.993), (-0.0, 0.0, -0.0, 1.0)))
ob_aileronl.location = (-24.46, 2.766, 4.231)
ob_aileronl.rotation_euler = (0.1212, 0.04881, -0.05457)
ob_aileronl.scale = (1.0, 1.0, 1.0)
ob_enginer.parent = ob_wing
ob_enginer.matrix_parent_inverse = Matrix(((1.0, -0.0, 0.0, 1.907e-06), (-0.0, 1.0, -0.0, -6.219), (0.0, 0.0, 1.0, -4.273), (-0.0, 0.0, -0.0, 1.0)))
ob_enginer.location = (4.256, 9.865, 4.652)
ob_enginer.rotation_euler = (-0.02676, -0.0, 0.0)
ob_floatr.parent = ob_wing
ob_floatr.matrix_parent_inverse = Matrix(((1.0, -0.0, 0.0, 1.907e-06), (-0.0, 1.0, -0.0, -6.219), (0.0, 0.0, 1.0, -4.273), (-0.0, 0.0, -0.0, 1.0)))
ob_floatr.location = (27.17, 6.118, 0.08146)
_m = ob_floatr.modifiers.new('Mirror', 'MIRROR')
ob_tailhorizontal.parent = ob_tail
ob_tailhorizontal.matrix_parent_inverse = Matrix(((1.0, -0.0, -0.0, -5.245e-06), (-0.0, 1.0, 0.0, 16.21), (-0.0, -0.0, 1.0, -3.158), (-0.0, 0.0, -0.0, 1.0)))
ob_tailhorizontal.location = (4.679e-06, -14.76, 4.516)
_m = ob_tailhorizontal.modifiers.new('Mirror', 'MIRROR')
ob_elevator.parent = ob_tailhorizontal
ob_elevator.matrix_parent_inverse = Matrix(((1.0, -0.0, -0.0, -4.679e-06), (-0.0, 1.0, 0.0, 14.76), (-0.0, -0.0, 1.0, -4.516), (-0.0, 0.0, -0.0, 1.0)))
ob_elevator.location = (5.281e-06, -16.31, 4.422)
ob_elevator.rotation_euler = (-0.06058, -0.0, 0.0)
ob_elevator.scale = (1.0, 1.0, 1.0)
_m = ob_elevator.modifiers.new('Mirror', 'MIRROR')
ob_aileronr.parent = ob_wing
ob_aileronr.matrix_parent_inverse = Matrix(((1.0, -0.0, 0.0, 1.907e-06), (-0.0, 0.9927, -0.1209, -5.657), (0.0, 0.1209, 0.9927, -4.993), (-0.0, 0.0, -0.0, 1.0)))
ob_aileronr.location = (24.46, 2.766, 4.231)
ob_aileronr.rotation_euler = (0.1212, -0.04881, 0.05457)
ob_aileronr.scale = (1.0, 1.0, 1.0)
ob_floatl.parent = ob_wing
ob_floatl.matrix_parent_inverse = Matrix(((1.0, -0.0, 0.0, 1.907e-06), (-0.0, 1.0, -0.0, -6.219), (0.0, 0.0, 1.0, -4.273), (-0.0, 0.0, -0.0, 1.0)))
ob_floatl.location = (-27.17, 6.118, 0.08146)
_m = ob_floatl.modifiers.new('Mirror', 'MIRROR')

# ---- collection membership
col_collection.objects.link(ob_empty_004_noimp)
col_collection.objects.link(ob_cube_noimp)
col_collection.objects.link(ob_empty_001_noimp)
col_collection.objects.link(ob_empty_002_noimp)
col_collection.objects.link(ob_fueslage)
col_collection.objects.link(ob_empty_noimp)
col_collection.objects.link(ob_wing)
col_collection.objects.link(ob_tail)
col_collection.objects.link(ob_rudder)
col_collection.objects.link(ob_enginel)
col_collection.objects.link(ob_aileronl)
col_collection.objects.link(ob_enginer)
col_collection.objects.link(ob_floatr)
col_collection.objects.link(ob_tailhorizontal)
col_collection.objects.link(ob_elevator)
col_collection.objects.link(ob_aileronr)
col_collection.objects.link(ob_floatl)

# ---- scene / render settings (as saved in the file)
scene.frame_start = 1; scene.frame_end = 250; scene.frame_set(19)
scene.render.engine = 'BLENDER_EEVEE_NEXT'
scene.render.bake_bias = 0.0
scene.render.bake_samples = 0
scene.cycles.sampling_pattern = 'TABULATED_SOBOL'
scene.eevee.use_volume_custom_range = False
bpy.context.view_layer.update()

# ---- added for rendering (the .blend has no active camera and no usable light): camera, sun
cam_auto = bpy.data.cameras.new('AutoCamera')
cam_auto.lens = 50.0
cam_auto.sensor_width = 36.0
cam_auto.clip_end = 1352.5
ob_auto_camera = bpy.data.objects.new('AutoCamera', cam_auto)
scene.collection.objects.link(ob_auto_camera)
ob_auto_camera.location = (75.3604, -89.0131, 62.5718)
ob_auto_camera.rotation_euler = (1.09748, -7.21219e-08, 0.694738)
scene.camera = ob_auto_camera
light_auto_sun = bpy.data.lights.new('AutoSun', 'SUN')
light_auto_sun.energy = 3.0
light_auto_sun.angle = 0.0523599
ob_auto_sun = bpy.data.objects.new('AutoSun', light_auto_sun)
scene.collection.objects.link(ob_auto_sun)
ob_auto_sun.rotation_euler = (0.872665, 0.174533, 0.523599)
bpy.context.view_layer.update()
